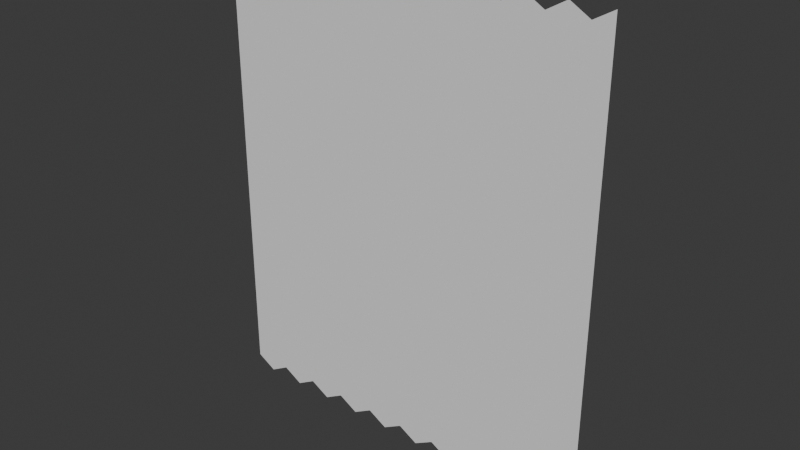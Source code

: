 # Source: Lattice.blend  (saved by Blender 4.3.34; exported with 4.5.12 LTS)
import bpy
from mathutils import Matrix  # noqa: F401  (used for matrix-valued properties, if any)

bpy.ops.wm.read_factory_settings(use_empty=True)
scene = bpy.context.scene
scene.name = 'Scene'

# ---- world
world_world = bpy.data.worlds.new('World'); scene.world = world_world
world_world.use_nodes = True; world_world.node_tree.nodes.clear()
_N = world_world.node_tree.nodes; _L = world_world.node_tree.links
n0 = _N.new('ShaderNodeOutputWorld'); n0.name = 'World Output'; n0.location = (300, 300)
n1 = _N.new('ShaderNodeBackground'); n1.name = 'Background'; n1.location = (10, 300)
n1.inputs[0].default_value = (0.05088, 0.05088, 0.05088, 1.0)
_L.new(n1.outputs[0], n0.inputs[0])
n0.is_active_output = True
world_world.color = (0.05088, 0.05088, 0.05088)
world_world.sun_shadow_jitter_overblur = 0.0

# ---- meshes
me_circle_001 = bpy.data.meshes.new('Circle.001')
me_circle_001.from_pydata([(-8.66, 4.292e-05, 10.24), (-8.66, 4.292e-05, 9.238), (-6.928, 4.292e-05, 10.24), (-7.794, 4.292e-05, 9.738), (-7.794, 4.292e-05, 8.738), (-6.928, 4.292e-05, 9.238), (-5.196, 4.292e-05, 10.24), (-6.062, 4.292e-05, 9.738), (-6.062, 4.292e-05, 8.738), (-5.196, 4.292e-05, 9.238), (-3.464, 4.292e-05, 10.24), (-4.33, 4.292e-05, 9.738), (-4.33, 4.292e-05, 8.738), (-3.464, 4.292e-05, 9.238), (-1.732, 4.292e-05, 10.24), (-2.598, 4.292e-05, 9.738), (-2.598, 4.292e-05, 8.738), (-1.732, 4.292e-05, 9.238), (1.907e-06, 4.292e-05, 10.24), (-0.866, 4.292e-05, 9.738), (-0.866, 4.292e-05, 8.738), (1.907e-06, 4.292e-05, 9.238), (1.732, 4.292e-05, 10.24), (0.866, 4.292e-05, 9.738), (0.866, 4.292e-05, 8.738), (1.732, 4.292e-05, 9.238), (3.464, 4.292e-05, 10.24), (2.598, 4.292e-05, 9.738), (2.598, 4.292e-05, 8.738), (3.464, 4.292e-05, 9.238), (5.196, 4.292e-05, 10.24), (4.33, 4.292e-05, 9.738), (4.33, 4.292e-05, 8.738), (5.196, 4.292e-05, 9.238), (6.928, 4.292e-05, 10.24), (6.062, 4.292e-05, 9.738), (6.062, 4.292e-05, 8.738), (6.928, 4.292e-05, 9.238), (8.66, 4.292e-05, 10.24), (7.794, 4.292e-05, 9.738), (7.794, 4.292e-05, 8.738), (8.66, 4.292e-05, 9.238), (-8.66, 4.292e-05, 8.238), (-7.794, 4.292e-05, 7.738), (-6.928, 4.292e-05, 8.238), (-6.062, 4.292e-05, 7.738), (-5.196, 4.292e-05, 8.238), (-4.33, 4.292e-05, 7.738), (-3.464, 4.292e-05, 8.238), (-2.598, 4.292e-05, 7.738), (-1.732, 4.292e-05, 8.238), (-0.866, 4.292e-05, 7.738), (1.907e-06, 4.292e-05, 8.238), (0.866, 4.292e-05, 7.738), (1.732, 4.292e-05, 8.238), (2.598, 4.292e-05, 7.738), (3.464, 4.292e-05, 8.238), (4.33, 4.292e-05, 7.738), (5.196, 4.292e-05, 8.238), (6.062, 4.292e-05, 7.738), (6.928, 4.292e-05, 8.238), (7.794, 4.292e-05, 7.738), (8.66, 4.292e-05, 8.238), (-8.66, 4.292e-05, 7.238), (-7.794, 4.292e-05, 6.738), (-6.928, 4.292e-05, 7.238), (-6.062, 4.292e-05, 6.738), (-5.196, 4.292e-05, 7.238), (-4.33, 4.292e-05, 6.738), (-3.464, 4.292e-05, 7.238), (-2.598, 4.292e-05, 6.738), (-1.732, 4.292e-05, 7.238), (-0.866, 4.292e-05, 6.738), (1.907e-06, 4.292e-05, 7.238), (0.866, 4.292e-05, 6.738), (1.732, 4.292e-05, 7.238), (2.598, 4.292e-05, 6.738), (3.464, 4.292e-05, 7.238), (4.33, 4.292e-05, 6.738), (5.196, 4.292e-05, 7.238), (6.062, 4.292e-05, 6.738), (6.928, 4.292e-05, 7.238), (7.794, 4.292e-05, 6.738), (8.66, 4.292e-05, 7.238), (-8.66, 4.292e-05, 6.238), (-7.794, 4.292e-05, 5.738), (-6.928, 4.292e-05, 6.238), (-6.062, 4.292e-05, 5.738), (-5.196, 4.292e-05, 6.238), (-4.33, 4.292e-05, 5.738), (-3.464, 4.292e-05, 6.238), (-2.598, 4.292e-05, 5.738), (-1.732, 4.292e-05, 6.238), (-0.866, 4.292e-05, 5.738), (1.907e-06, 4.292e-05, 6.238), (0.866, 4.292e-05, 5.738), (1.732, 4.292e-05, 6.238), (2.598, 4.292e-05, 5.738), (3.464, 4.292e-05, 6.238), (4.33, 4.292e-05, 5.738), (5.196, 4.292e-05, 6.238), (6.062, 4.292e-05, 5.738), (6.928, 4.292e-05, 6.238), (7.794, 4.292e-05, 5.738), (8.66, 4.292e-05, 6.238), (-8.66, 4.292e-05, 5.238), (-7.794, 4.292e-05, 4.738), (-6.928, 4.292e-05, 5.238), (-6.062, 4.292e-05, 4.738), (-5.196, 4.292e-05, 5.238), (-4.33, 4.292e-05, 4.738), (-3.464, 4.292e-05, 5.238), (-2.598, 4.292e-05, 4.738), (-1.732, 4.292e-05, 5.238), (-0.866, 4.292e-05, 4.738), (1.907e-06, 4.292e-05, 5.238), (0.866, 4.292e-05, 4.738), (1.732, 4.292e-05, 5.238), (2.598, 4.292e-05, 4.738), (3.464, 4.292e-05, 5.238), (4.33, 4.292e-05, 4.738), (5.196, 4.292e-05, 5.238), (6.062, 4.292e-05, 4.738), (6.928, 4.292e-05, 5.238), (7.794, 4.292e-05, 4.738), (8.66, 4.292e-05, 5.238), (-8.66, 4.292e-05, 4.238), (-7.794, 4.292e-05, 3.738), (-6.928, 4.292e-05, 4.238), (-6.062, 4.292e-05, 3.738), (-5.196, 4.292e-05, 4.238), (-4.33, 4.292e-05, 3.738), (-3.464, 4.292e-05, 4.238), (-2.598, 4.292e-05, 3.738), (-1.732, 4.292e-05, 4.238), (-0.866, 4.292e-05, 3.738), (1.907e-06, 4.292e-05, 4.238), (0.866, 4.292e-05, 3.738), (1.732, 4.292e-05, 4.238), (2.598, 4.292e-05, 3.738), (3.464, 4.292e-05, 4.238), (4.33, 4.292e-05, 3.738), (5.196, 4.292e-05, 4.238), (6.062, 4.292e-05, 3.738), (6.928, 4.292e-05, 4.238), (7.794, 4.292e-05, 3.738), (8.66, 4.292e-05, 4.238), (-8.66, 4.292e-05, 3.238), (-7.794, 4.292e-05, 2.738), (-6.928, 4.292e-05, 3.238), (-6.062, 4.292e-05, 2.738), (-5.196, 4.292e-05, 3.238), (-4.33, 4.292e-05, 2.738), (-3.464, 4.292e-05, 3.238), (-2.598, 4.292e-05, 2.738), (-1.732, 4.292e-05, 3.238), (-0.866, 4.292e-05, 2.738), (1.907e-06, 4.292e-05, 3.238), (0.866, 4.292e-05, 2.738), (1.732, 4.292e-05, 3.238), (2.598, 4.292e-05, 2.738), (3.464, 4.292e-05, 3.238), (4.33, 4.292e-05, 2.738), (5.196, 4.292e-05, 3.238), (6.062, 4.292e-05, 2.738), (6.928, 4.292e-05, 3.238), (7.794, 4.292e-05, 2.738), (8.66, 4.292e-05, 3.238), (-8.66, 4.292e-05, 2.238), (-7.794, 4.292e-05, 1.738), (-6.928, 4.292e-05, 2.238), (-6.062, 4.292e-05, 1.738), (-5.196, 4.292e-05, 2.238), (-4.33, 4.292e-05, 1.738), (-3.464, 4.292e-05, 2.238), (-2.598, 4.292e-05, 1.738), (-1.732, 4.292e-05, 2.238), (-0.866, 4.292e-05, 1.738), (1.907e-06, 4.292e-05, 2.238), (0.866, 4.292e-05, 1.738), (1.732, 4.292e-05, 2.238), (2.598, 4.292e-05, 1.738), (3.464, 4.292e-05, 2.238), (4.33, 4.292e-05, 1.738), (5.196, 4.292e-05, 2.238), (6.062, 4.292e-05, 1.738), (6.928, 4.292e-05, 2.238), (7.794, 4.292e-05, 1.738), (8.66, 4.292e-05, 2.238), (-8.66, 4.292e-05, 1.238), (-7.794, 4.292e-05, 0.7381), (-6.928, 4.292e-05, 1.238), (-6.062, 4.292e-05, 0.7381), (-5.196, 4.292e-05, 1.238), (-4.33, 4.292e-05, 0.7381), (-3.464, 4.292e-05, 1.238), (-2.598, 4.292e-05, 0.7381), (-1.732, 4.292e-05, 1.238), (-0.866, 4.292e-05, 0.7381), (1.907e-06, 4.292e-05, 1.238), (0.866, 4.292e-05, 0.7381), (1.732, 4.292e-05, 1.238), (2.598, 4.292e-05, 0.7381), (3.464, 4.292e-05, 1.238), (4.33, 4.292e-05, 0.7381), (5.196, 4.292e-05, 1.238), (6.062, 4.292e-05, 0.7381), (6.928, 4.292e-05, 1.238), (7.794, 4.292e-05, 0.7381), (8.66, 4.292e-05, 1.238), (-8.66, 4.292e-05, 0.2381), (-7.794, 4.292e-05, -0.2619), (-6.928, 4.292e-05, 0.2381), (-6.062, 4.292e-05, -0.2619), (-5.196, 4.292e-05, 0.2381), (-4.33, 4.292e-05, -0.2619), (-3.464, 4.292e-05, 0.2381), (-2.598, 4.292e-05, -0.2619), (-1.732, 4.292e-05, 0.2381), (-0.866, 4.292e-05, -0.2619), (1.907e-06, 4.292e-05, 0.2381), (0.866, 4.292e-05, -0.2619), (1.732, 4.292e-05, 0.2381), (2.598, 4.292e-05, -0.2619), (3.464, 4.292e-05, 0.2381), (4.33, 4.292e-05, -0.2619), (5.196, 4.292e-05, 0.2381), (6.062, 4.292e-05, -0.2619), (6.928, 4.292e-05, 0.2381), (7.794, 4.292e-05, -0.2619), (8.66, 4.292e-05, 0.2381), (-8.66, 4.292e-05, -0.7619), (-7.794, 4.292e-05, -1.262), (-6.928, 4.292e-05, -0.7619), (-6.062, 4.292e-05, -1.262), (-5.196, 4.292e-05, -0.7619), (-4.33, 4.292e-05, -1.262), (-3.464, 4.292e-05, -0.7619), (-2.598, 4.292e-05, -1.262), (-1.732, 4.292e-05, -0.7619), (-0.866, 4.292e-05, -1.262), (1.907e-06, 4.292e-05, -0.7619), (0.866, 4.292e-05, -1.262), (1.732, 4.292e-05, -0.7619), (2.598, 4.292e-05, -1.262), (3.464, 4.292e-05, -0.7619), (4.33, 4.292e-05, -1.262), (5.196, 4.292e-05, -0.7619), (6.062, 4.292e-05, -1.262), (6.928, 4.292e-05, -0.7619), (7.794, 4.292e-05, -1.262), (8.66, 4.292e-05, -0.7619), (-8.66, 4.292e-05, -1.762), (-7.794, 4.292e-05, -2.262), (-6.928, 4.292e-05, -1.762), (-6.062, 4.292e-05, -2.262), (-5.196, 4.292e-05, -1.762), (-4.33, 4.292e-05, -2.262), (-3.464, 4.292e-05, -1.762), (-2.598, 4.292e-05, -2.262), (-1.732, 4.292e-05, -1.762), (-0.866, 4.292e-05, -2.262), (1.907e-06, 4.292e-05, -1.762), (0.866, 4.292e-05, -2.262), (1.732, 4.292e-05, -1.762), (2.598, 4.292e-05, -2.262), (3.464, 4.292e-05, -1.762), (4.33, 4.292e-05, -2.262), (5.196, 4.292e-05, -1.762), (6.062, 4.292e-05, -2.262), (6.928, 4.292e-05, -1.762), (7.794, 4.292e-05, -2.262), (8.66, 4.292e-05, -1.762), (-8.66, 4.292e-05, -2.762), (-7.794, 4.292e-05, -3.262), (-6.928, 4.292e-05, -2.762), (-6.062, 4.292e-05, -3.262), (-5.196, 4.292e-05, -2.762), (-4.33, 4.292e-05, -3.262), (-3.464, 4.292e-05, -2.762), (-2.598, 4.292e-05, -3.262), (-1.732, 4.292e-05, -2.762), (-0.866, 4.292e-05, -3.262), (1.907e-06, 4.292e-05, -2.762), (0.866, 4.292e-05, -3.262), (1.732, 4.292e-05, -2.762), (2.598, 4.292e-05, -3.262), (3.464, 4.292e-05, -2.762), (4.33, 4.292e-05, -3.262), (5.196, 4.292e-05, -2.762), (6.062, 4.292e-05, -3.262), (6.928, 4.292e-05, -2.762), (7.794, 4.292e-05, -3.262), (8.66, 4.292e-05, -2.762), (-8.66, 4.292e-05, -3.762), (-7.794, 4.292e-05, -4.262), (-6.928, 4.292e-05, -3.762), (-6.062, 4.292e-05, -4.262), (-5.196, 4.292e-05, -3.762), (-4.33, 4.292e-05, -4.262), (-3.464, 4.292e-05, -3.762), (-2.598, 4.292e-05, -4.262), (-1.732, 4.292e-05, -3.762), (-0.866, 4.292e-05, -4.262), (1.907e-06, 4.292e-05, -3.762), (0.866, 4.292e-05, -4.262), (1.732, 4.292e-05, -3.762), (2.598, 4.292e-05, -4.262), (3.464, 4.292e-05, -3.762), (4.33, 4.292e-05, -4.262), (5.196, 4.292e-05, -3.762), (6.062, 4.292e-05, -4.262), (6.928, 4.292e-05, -3.762), (7.794, 4.292e-05, -4.262), (8.66, 4.292e-05, -3.762), (-8.66, 4.292e-05, -4.762), (-7.794, 4.292e-05, -5.262), (-6.928, 4.292e-05, -4.762), (-6.062, 4.292e-05, -5.262), (-5.196, 4.292e-05, -4.762), (-4.33, 4.292e-05, -5.262), (-3.464, 4.292e-05, -4.762), (-2.598, 4.292e-05, -5.262), (-1.732, 4.292e-05, -4.762), (-0.866, 4.292e-05, -5.262), (1.907e-06, 4.292e-05, -4.762), (0.866, 4.292e-05, -5.262), (1.732, 4.292e-05, -4.762), (2.598, 4.292e-05, -5.262), (3.464, 4.292e-05, -4.762), (4.33, 4.292e-05, -5.262), (5.196, 4.292e-05, -4.762), (6.062, 4.292e-05, -5.262), (6.928, 4.292e-05, -4.762), (7.794, 4.292e-05, -5.262), (8.66, 4.292e-05, -4.762), (-8.66, 4.292e-05, -5.762), (-7.794, 4.292e-05, -6.262), (-6.928, 4.292e-05, -5.762), (-6.062, 4.292e-05, -6.262), (-5.196, 4.292e-05, -5.762), (-4.33, 4.292e-05, -6.262), (-3.464, 4.292e-05, -5.762), (-2.598, 4.292e-05, -6.262), (-1.732, 4.292e-05, -5.762), (-0.866, 4.292e-05, -6.262), (1.907e-06, 4.292e-05, -5.762), (0.866, 4.292e-05, -6.262), (1.732, 4.292e-05, -5.762), (2.598, 4.292e-05, -6.262), (3.464, 4.292e-05, -5.762), (4.33, 4.292e-05, -6.262), (5.196, 4.292e-05, -5.762), (6.062, 4.292e-05, -6.262), (6.928, 4.292e-05, -5.762), (7.794, 4.292e-05, -6.262), (8.66, 4.292e-05, -5.762), (-8.66, 4.292e-05, -6.762), (-7.794, 4.292e-05, -7.262), (-6.928, 4.292e-05, -6.762), (-6.062, 4.292e-05, -7.262), (-5.196, 4.292e-05, -6.762), (-4.33, 4.292e-05, -7.262), (-3.464, 4.292e-05, -6.762), (-2.598, 4.292e-05, -7.262), (-1.732, 4.292e-05, -6.762), (-0.866, 4.292e-05, -7.262), (1.907e-06, 4.292e-05, -6.762), (0.866, 4.292e-05, -7.262), (1.732, 4.292e-05, -6.762), (2.598, 4.292e-05, -7.262), (3.464, 4.292e-05, -6.762), (4.33, 4.292e-05, -7.262), (5.196, 4.292e-05, -6.762), (6.062, 4.292e-05, -7.262), (6.928, 4.292e-05, -6.762), (7.794, 4.292e-05, -7.262), (8.66, 4.292e-05, -6.762), (-8.66, 4.292e-05, -7.762), (-7.794, 4.292e-05, -8.262), (-6.928, 4.292e-05, -7.762), (-6.062, 4.292e-05, -8.262), (-5.196, 4.292e-05, -7.762), (-4.33, 4.292e-05, -8.262), (-3.464, 4.292e-05, -7.762), (-2.598, 4.292e-05, -8.262), (-1.732, 4.292e-05, -7.762), (-0.866, 4.292e-05, -8.262), (1.907e-06, 4.292e-05, -7.762), (0.866, 4.292e-05, -8.262), (1.732, 4.292e-05, -7.762), (2.598, 4.292e-05, -8.262), (3.464, 4.292e-05, -7.762), (4.33, 4.292e-05, -8.262), (5.196, 4.292e-05, -7.762), (6.062, 4.292e-05, -8.262), (6.928, 4.292e-05, -7.762), (7.794, 4.292e-05, -8.262), (8.66, 4.292e-05, -7.762), (-8.66, 4.292e-05, -8.762), (-7.794, 4.292e-05, -9.262), (-6.928, 4.292e-05, -8.762), (-6.062, 4.292e-05, -9.262), (-5.196, 4.292e-05, -8.762), (-4.33, 4.292e-05, -9.262), (-3.464, 4.292e-05, -8.762), (-2.598, 4.292e-05, -9.262), (-1.732, 4.292e-05, -8.762), (-0.866, 4.292e-05, -9.262), (1.907e-06, 4.292e-05, -8.762), (0.866, 4.292e-05, -9.262), (1.732, 4.292e-05, -8.762), (2.598, 4.292e-05, -9.262), (3.464, 4.292e-05, -8.762), (4.33, 4.292e-05, -9.262), (5.196, 4.292e-05, -8.762), (6.062, 4.292e-05, -9.262), (6.928, 4.292e-05, -8.762), (7.794, 4.292e-05, -9.262), (8.66, 4.292e-05, -8.762), (-8.66, 4.292e-05, -9.762), (-7.794, 4.292e-05, -10.26), (-6.928, 4.292e-05, -9.762), (-6.062, 4.292e-05, -10.26), (-5.196, 4.292e-05, -9.762), (-4.33, 4.292e-05, -10.26), (-3.464, 4.292e-05, -9.762), (-2.598, 4.292e-05, -10.26), (-1.732, 4.292e-05, -9.762), (-0.866, 4.292e-05, -10.26), (1.907e-06, 4.292e-05, -9.762), (0.866, 4.292e-05, -10.26), (1.732, 4.292e-05, -9.762), (2.598, 4.292e-05, -10.26), (3.464, 4.292e-05, -9.762), (4.33, 4.292e-05, -10.26), (5.196, 4.292e-05, -9.762), (6.062, 4.292e-05, -10.26), (6.928, 4.292e-05, -9.762), (7.794, 4.292e-05, -10.26), (8.66, 4.292e-05, -9.762)], [], [(3, 4, 1), (0, 3, 1), (3, 5, 4), (2, 5, 3), (7, 8, 5), (2, 7, 5), (7, 9, 8), (6, 9, 7), (11, 12, 9), (6, 11, 9), (11, 13, 12), (10, 13, 11), (15, 16, 13), (10, 15, 13), (15, 17, 16), (14, 17, 15), (19, 20, 17), (14, 19, 17), (19, 21, 20), (18, 21, 19), (23, 24, 21), (18, 23, 21), (23, 25, 24), (22, 25, 23), (27, 28, 25), (22, 27, 25), (27, 29, 28), (26, 29, 27), (31, 32, 29), (26, 31, 29), (31, 33, 32), (30, 33, 31), (35, 36, 33), (30, 35, 33), (35, 37, 36), (34, 37, 35), (39, 40, 37), (34, 39, 37), (39, 41, 40), (38, 41, 39), (4, 43, 42), (1, 4, 42), (4, 44, 43), (5, 44, 4), (8, 45, 44), (5, 8, 44), (8, 46, 45), (9, 46, 8), (12, 47, 46), (9, 12, 46), (12, 48, 47), (13, 48, 12), (16, 49, 48), (13, 16, 48), (16, 50, 49), (17, 50, 16), (20, 51, 50), (17, 20, 50), (20, 52, 51), (21, 52, 20), (24, 53, 52), (21, 24, 52), (24, 54, 53), (25, 54, 24), (28, 55, 54), (25, 28, 54), (28, 56, 55), (29, 56, 28), (32, 57, 56), (29, 32, 56), (32, 58, 57), (33, 58, 32), (36, 59, 58), (33, 36, 58), (36, 60, 59), (37, 60, 36), (40, 61, 60), (37, 40, 60), (40, 62, 61), (41, 62, 40), (43, 64, 63), (42, 43, 63), (43, 65, 64), (44, 65, 43), (45, 66, 65), (44, 45, 65), (45, 67, 66), (46, 67, 45), (47, 68, 67), (46, 47, 67), (47, 69, 68), (48, 69, 47), (49, 70, 69), (48, 49, 69), (49, 71, 70), (50, 71, 49), (51, 72, 71), (50, 51, 71), (51, 73, 72), (52, 73, 51), (53, 74, 73), (52, 53, 73), (53, 75, 74), (54, 75, 53), (55, 76, 75), (54, 55, 75), (55, 77, 76), (56, 77, 55), (57, 78, 77), (56, 57, 77), (57, 79, 78), (58, 79, 57), (59, 80, 79), (58, 59, 79), (59, 81, 80), (60, 81, 59), (61, 82, 81), (60, 61, 81), (61, 83, 82), (62, 83, 61), (64, 85, 84), (63, 64, 84), (64, 86, 85), (65, 86, 64), (66, 87, 86), (65, 66, 86), (66, 88, 87), (67, 88, 66), (68, 89, 88), (67, 68, 88), (68, 90, 89), (69, 90, 68), (70, 91, 90), (69, 70, 90), (70, 92, 91), (71, 92, 70), (72, 93, 92), (71, 72, 92), (72, 94, 93), (73, 94, 72), (74, 95, 94), (73, 74, 94), (74, 96, 95), (75, 96, 74), (76, 97, 96), (75, 76, 96), (76, 98, 97), (77, 98, 76), (78, 99, 98), (77, 78, 98), (78, 100, 99), (79, 100, 78), (80, 101, 100), (79, 80, 100), (80, 102, 101), (81, 102, 80), (82, 103, 102), (81, 82, 102), (82, 104, 103), (83, 104, 82), (85, 106, 105), (84, 85, 105), (85, 107, 106), (86, 107, 85), (87, 108, 107), (86, 87, 107), (87, 109, 108), (88, 109, 87), (89, 110, 109), (88, 89, 109), (89, 111, 110), (90, 111, 89), (91, 112, 111), (90, 91, 111), (91, 113, 112), (92, 113, 91), (93, 114, 113), (92, 93, 113), (93, 115, 114), (94, 115, 93), (95, 116, 115), (94, 95, 115), (95, 117, 116), (96, 117, 95), (97, 118, 117), (96, 97, 117), (97, 119, 118), (98, 119, 97), (99, 120, 119), (98, 99, 119), (99, 121, 120), (100, 121, 99), (101, 122, 121), (100, 101, 121), (101, 123, 122), (102, 123, 101), (103, 124, 123), (102, 103, 123), (103, 125, 124), (104, 125, 103), (106, 127, 126), (105, 106, 126), (106, 128, 127), (107, 128, 106), (108, 129, 128), (107, 108, 128), (108, 130, 129), (109, 130, 108), (110, 131, 130), (109, 110, 130), (110, 132, 131), (111, 132, 110), (112, 133, 132), (111, 112, 132), (112, 134, 133), (113, 134, 112), (114, 135, 134), (113, 114, 134), (114, 136, 135), (115, 136, 114), (116, 137, 136), (115, 116, 136), (116, 138, 137), (117, 138, 116), (118, 139, 138), (117, 118, 138), (118, 140, 139), (119, 140, 118), (120, 141, 140), (119, 120, 140), (120, 142, 141), (121, 142, 120), (122, 143, 142), (121, 122, 142), (122, 144, 143), (123, 144, 122), (124, 145, 144), (123, 124, 144), (124, 146, 145), (125, 146, 124), (127, 148, 147), (126, 127, 147), (127, 149, 148), (128, 149, 127), (129, 150, 149), (128, 129, 149), (129, 151, 150), (130, 151, 129), (131, 152, 151), (130, 131, 151), (131, 153, 152), (132, 153, 131), (133, 154, 153), (132, 133, 153), (133, 155, 154), (134, 155, 133), (135, 156, 155), (134, 135, 155), (135, 157, 156), (136, 157, 135), (137, 158, 157), (136, 137, 157), (137, 159, 158), (138, 159, 137), (139, 160, 159), (138, 139, 159), (139, 161, 160), (140, 161, 139), (141, 162, 161), (140, 141, 161), (141, 163, 162), (142, 163, 141), (143, 164, 163), (142, 143, 163), (143, 165, 164), (144, 165, 143), (145, 166, 165), (144, 145, 165), (145, 167, 166), (146, 167, 145), (148, 169, 168), (147, 148, 168), (148, 170, 169), (149, 170, 148), (150, 171, 170), (149, 150, 170), (150, 172, 171), (151, 172, 150), (152, 173, 172), (151, 152, 172), (152, 174, 173), (153, 174, 152), (154, 175, 174), (153, 154, 174), (154, 176, 175), (155, 176, 154), (156, 177, 176), (155, 156, 176), (156, 178, 177), (157, 178, 156), (158, 179, 178), (157, 158, 178), (158, 180, 179), (159, 180, 158), (160, 181, 180), (159, 160, 180), (160, 182, 181), (161, 182, 160), (162, 183, 182), (161, 162, 182), (162, 184, 183), (163, 184, 162), (164, 185, 184), (163, 164, 184), (164, 186, 185), (165, 186, 164), (166, 187, 186), (165, 166, 186), (166, 188, 187), (167, 188, 166), (169, 190, 189), (168, 169, 189), (169, 191, 190), (170, 191, 169), (171, 192, 191), (170, 171, 191), (171, 193, 192), (172, 193, 171), (173, 194, 193), (172, 173, 193), (173, 195, 194), (174, 195, 173), (175, 196, 195), (174, 175, 195), (175, 197, 196), (176, 197, 175), (177, 198, 197), (176, 177, 197), (177, 199, 198), (178, 199, 177), (179, 200, 199), (178, 179, 199), (179, 201, 200), (180, 201, 179), (181, 202, 201), (180, 181, 201), (181, 203, 202), (182, 203, 181), (183, 204, 203), (182, 183, 203), (183, 205, 204), (184, 205, 183), (185, 206, 205), (184, 185, 205), (185, 207, 206), (186, 207, 185), (187, 208, 207), (186, 187, 207), (187, 209, 208), (188, 209, 187), (190, 211, 210), (189, 190, 210), (190, 212, 211), (191, 212, 190), (192, 213, 212), (191, 192, 212), (192, 214, 213), (193, 214, 192), (194, 215, 214), (193, 194, 214), (194, 216, 215), (195, 216, 194), (196, 217, 216), (195, 196, 216), (196, 218, 217), (197, 218, 196), (198, 219, 218), (197, 198, 218), (198, 220, 219), (199, 220, 198), (200, 221, 220), (199, 200, 220), (200, 222, 221), (201, 222, 200), (202, 223, 222), (201, 202, 222), (202, 224, 223), (203, 224, 202), (204, 225, 224), (203, 204, 224), (204, 226, 225), (205, 226, 204), (206, 227, 226), (205, 206, 226), (206, 228, 227), (207, 228, 206), (208, 229, 228), (207, 208, 228), (208, 230, 229), (209, 230, 208), (211, 232, 231), (210, 211, 231), (211, 233, 232), (212, 233, 211), (213, 234, 233), (212, 213, 233), (213, 235, 234), (214, 235, 213), (215, 236, 235), (214, 215, 235), (215, 237, 236), (216, 237, 215), (217, 238, 237), (216, 217, 237), (217, 239, 238), (218, 239, 217), (219, 240, 239), (218, 219, 239), (219, 241, 240), (220, 241, 219), (221, 242, 241), (220, 221, 241), (221, 243, 242), (222, 243, 221), (223, 244, 243), (222, 223, 243), (223, 245, 244), (224, 245, 223), (225, 246, 245), (224, 225, 245), (225, 247, 246), (226, 247, 225), (227, 248, 247), (226, 227, 247), (227, 249, 248), (228, 249, 227), (229, 250, 249), (228, 229, 249), (229, 251, 250), (230, 251, 229), (232, 253, 252), (231, 232, 252), (232, 254, 253), (233, 254, 232), (234, 255, 254), (233, 234, 254), (234, 256, 255), (235, 256, 234), (236, 257, 256), (235, 236, 256), (236, 258, 257), (237, 258, 236), (238, 259, 258), (237, 238, 258), (238, 260, 259), (239, 260, 238), (240, 261, 260), (239, 240, 260), (240, 262, 261), (241, 262, 240), (242, 263, 262), (241, 242, 262), (242, 264, 263), (243, 264, 242), (244, 265, 264), (243, 244, 264), (244, 266, 265), (245, 266, 244), (246, 267, 266), (245, 246, 266), (246, 268, 267), (247, 268, 246), (248, 269, 268), (247, 248, 268), (248, 270, 269), (249, 270, 248), (250, 271, 270), (249, 250, 270), (250, 272, 271), (251, 272, 250), (253, 274, 273), (252, 253, 273), (253, 275, 274), (254, 275, 253), (255, 276, 275), (254, 255, 275), (255, 277, 276), (256, 277, 255), (257, 278, 277), (256, 257, 277), (257, 279, 278), (258, 279, 257), (259, 280, 279), (258, 259, 279), (259, 281, 280), (260, 281, 259), (261, 282, 281), (260, 261, 281), (261, 283, 282), (262, 283, 261), (263, 284, 283), (262, 263, 283), (263, 285, 284), (264, 285, 263), (265, 286, 285), (264, 265, 285), (265, 287, 286), (266, 287, 265), (267, 288, 287), (266, 267, 287), (267, 289, 288), (268, 289, 267), (269, 290, 289), (268, 269, 289), (269, 291, 290), (270, 291, 269), (271, 292, 291), (270, 271, 291), (271, 293, 292), (272, 293, 271), (274, 295, 294), (273, 274, 294), (274, 296, 295), (275, 296, 274), (276, 297, 296), (275, 276, 296), (276, 298, 297), (277, 298, 276), (278, 299, 298), (277, 278, 298), (278, 300, 299), (279, 300, 278), (280, 301, 300), (279, 280, 300), (280, 302, 301), (281, 302, 280), (282, 303, 302), (281, 282, 302), (282, 304, 303), (283, 304, 282), (284, 305, 304), (283, 284, 304), (284, 306, 305), (285, 306, 284), (286, 307, 306), (285, 286, 306), (286, 308, 307), (287, 308, 286), (288, 309, 308), (287, 288, 308), (288, 310, 309), (289, 310, 288), (290, 311, 310), (289, 290, 310), (290, 312, 311), (291, 312, 290), (292, 313, 312), (291, 292, 312), (292, 314, 313), (293, 314, 292), (295, 316, 315), (294, 295, 315), (295, 317, 316), (296, 317, 295), (297, 318, 317), (296, 297, 317), (297, 319, 318), (298, 319, 297), (299, 320, 319), (298, 299, 319), (299, 321, 320), (300, 321, 299), (301, 322, 321), (300, 301, 321), (301, 323, 322), (302, 323, 301), (303, 324, 323), (302, 303, 323), (303, 325, 324), (304, 325, 303), (305, 326, 325), (304, 305, 325), (305, 327, 326), (306, 327, 305), (307, 328, 327), (306, 307, 327), (307, 329, 328), (308, 329, 307), (309, 330, 329), (308, 309, 329), (309, 331, 330), (310, 331, 309), (311, 332, 331), (310, 311, 331), (311, 333, 332), (312, 333, 311), (313, 334, 333), (312, 313, 333), (313, 335, 334), (314, 335, 313), (316, 337, 336), (315, 316, 336), (316, 338, 337), (317, 338, 316), (318, 339, 338), (317, 318, 338), (318, 340, 339), (319, 340, 318), (320, 341, 340), (319, 320, 340), (320, 342, 341), (321, 342, 320), (322, 343, 342), (321, 322, 342), (322, 344, 343), (323, 344, 322), (324, 345, 344), (323, 324, 344), (324, 346, 345), (325, 346, 324), (326, 347, 346), (325, 326, 346), (326, 348, 347), (327, 348, 326), (328, 349, 348), (327, 328, 348), (328, 350, 349), (329, 350, 328), (330, 351, 350), (329, 330, 350), (330, 352, 351), (331, 352, 330), (332, 353, 352), (331, 332, 352), (332, 354, 353), (333, 354, 332), (334, 355, 354), (333, 334, 354), (334, 356, 355), (335, 356, 334), (337, 358, 357), (336, 337, 357), (337, 359, 358), (338, 359, 337), (339, 360, 359), (338, 339, 359), (339, 361, 360), (340, 361, 339), (341, 362, 361), (340, 341, 361), (341, 363, 362), (342, 363, 341), (343, 364, 363), (342, 343, 363), (343, 365, 364), (344, 365, 343), (345, 366, 365), (344, 345, 365), (345, 367, 366), (346, 367, 345), (347, 368, 367), (346, 347, 367), (347, 369, 368), (348, 369, 347), (349, 370, 369), (348, 349, 369), (349, 371, 370), (350, 371, 349), (351, 372, 371), (350, 351, 371), (351, 373, 372), (352, 373, 351), (353, 374, 373), (352, 353, 373), (353, 375, 374), (354, 375, 353), (355, 376, 375), (354, 355, 375), (355, 377, 376), (356, 377, 355), (358, 379, 378), (357, 358, 378), (358, 380, 379), (359, 380, 358), (360, 381, 380), (359, 360, 380), (360, 382, 381), (361, 382, 360), (362, 383, 382), (361, 362, 382), (362, 384, 383), (363, 384, 362), (364, 385, 384), (363, 364, 384), (364, 386, 385), (365, 386, 364), (366, 387, 386), (365, 366, 386), (366, 388, 387), (367, 388, 366), (368, 389, 388), (367, 368, 388), (368, 390, 389), (369, 390, 368), (370, 391, 390), (369, 370, 390), (370, 392, 391), (371, 392, 370), (372, 393, 392), (371, 372, 392), (372, 394, 393), (373, 394, 372), (374, 395, 394), (373, 374, 394), (374, 396, 395), (375, 396, 374), (376, 397, 396), (375, 376, 396), (376, 398, 397), (377, 398, 376), (379, 400, 399), (378, 379, 399), (379, 401, 400), (380, 401, 379), (381, 402, 401), (380, 381, 401), (381, 403, 402), (382, 403, 381), (383, 404, 403), (382, 383, 403), (383, 405, 404), (384, 405, 383), (385, 406, 405), (384, 385, 405), (385, 407, 406), (386, 407, 385), (387, 408, 407), (386, 387, 407), (387, 409, 408), (388, 409, 387), (389, 410, 409), (388, 389, 409), (389, 411, 410), (390, 411, 389), (391, 412, 411), (390, 391, 411), (391, 413, 412), (392, 413, 391), (393, 414, 413), (392, 393, 413), (393, 415, 414), (394, 415, 393), (395, 416, 415), (394, 395, 415), (395, 417, 416), (396, 417, 395), (397, 418, 417), (396, 397, 417), (397, 419, 418), (398, 419, 397), (400, 421, 420), (399, 400, 420), (400, 422, 421), (401, 422, 400), (402, 423, 422), (401, 402, 422), (402, 424, 423), (403, 424, 402), (404, 425, 424), (403, 404, 424), (404, 426, 425), (405, 426, 404), (406, 427, 426), (405, 406, 426), (406, 428, 427), (407, 428, 406), (408, 429, 428), (407, 408, 428), (408, 430, 429), (409, 430, 408), (410, 431, 430), (409, 410, 430), (410, 432, 431), (411, 432, 410), (412, 433, 432), (411, 412, 432), (412, 434, 433), (413, 434, 412), (414, 435, 434), (413, 414, 434), (414, 436, 435), (415, 436, 414), (416, 437, 436), (415, 416, 436), (416, 438, 437), (417, 438, 416), (418, 439, 438), (417, 418, 438), (418, 440, 439), (419, 440, 418)])
_uv = me_circle_001.uv_layers.new(name='UVMap')
_uv.uv.foreach_set('vector', [0.95, 0.9756, 0.95, 0.9268, 1.0, 0.9512, 1.0, 1.0, 0.95, 0.9756, 1.0, 0.9512, 0.95, 0.9756, 0.9, 0.9512, 0.95, 0.9268, 0.9, 1.0, 0.9, 0.9512, 0.95, 0.9756, 0.85, 0.9756, 0.85, 0.9268, 0.9, 0.9512, 0.9, 1.0, 0.85, 0.9756, 0.9, 0.9512, 0.85, 0.9756, 0.8, 0.9512, 0.85, 0.9268, 0.8, 1.0, 0.8, 0.9512, 0.85, 0.9756, 0.75, 0.9756, 0.75, 0.9268, 0.8, 0.9512, 0.8, 1.0, 0.75, 0.9756, 0.8, 0.9512, 0.75, 0.9756, 0.7, 0.9512, 0.75, 0.9268, 0.7, 1.0, 0.7, 0.9512, 0.75, 0.9756, 0.65, 0.9756, 0.65, 0.9268, 0.7, 0.9512, 0.7, 1.0, 0.65, 0.9756, 0.7, 0.9512, 0.65, 0.9756, 0.6, 0.9512, 0.65, 0.9268, 0.6, 1.0, 0.6, 0.9512, 0.65, 0.9756, 0.55, 0.9756, 0.55, 0.9268, 0.6, 0.9512, 0.6, 1.0, 0.55, 0.9756, 0.6, 0.9512, 0.55, 0.9756, 0.5, 0.9512, 0.55, 0.9268, 0.5, 1.0, 0.5, 0.9512, 0.55, 0.9756, 0.45, 0.9756, 0.45, 0.9268, 0.5, 0.9512, 0.5, 1.0, 0.45, 0.9756, 0.5, 0.9512, 0.45, 0.9756, 0.4, 0.9512, 0.45, 0.9268, 0.4, 1.0, 0.4, 0.9512, 0.45, 0.9756, 0.35, 0.9756, 0.35, 0.9268, 0.4, 0.9512, 0.4, 1.0, 0.35, 0.9756, 0.4, 0.9512, 0.35, 0.9756, 0.3, 0.9512, 0.35, 0.9268, 0.3, 1.0, 0.3, 0.9512, 0.35, 0.9756, 0.25, 0.9756, 0.25, 0.9268, 0.3, 0.9512, 0.3, 1.0, 0.25, 0.9756, 0.3, 0.9512, 0.25, 0.9756, 0.2, 0.9512, 0.25, 0.9268, 0.2, 1.0, 0.2, 0.9512, 0.25, 0.9756, 0.15, 0.9756, 0.15, 0.9268, 0.2, 0.9512, 0.2, 1.0, 0.15, 0.9756, 0.2, 0.9512, 0.15, 0.9756, 0.1, 0.9512, 0.15, 0.9268, 0.1, 1.0, 0.1, 0.9512, 0.15, 0.9756, 0.05, 0.9756, 0.05, 0.9268, 0.1, 0.9512, 0.1, 1.0, 0.05, 0.9756, 0.1, 0.9512, 0.05, 0.9756, 0.0, 0.9512, 0.05, 0.9268, 0.0, 1.0, 0.0, 0.9512, 0.05, 0.9756, 0.95, 0.9268, 0.95, 0.878, 1.0, 0.9024, 1.0, 0.9512, 0.95, 0.9268, 1.0, 0.9024, 0.95, 0.9268, 0.9, 0.9024, 0.95, 0.878, 0.9, 0.9512, 0.9, 0.9024, 0.95, 0.9268, 0.85, 0.9268, 0.85, 0.878, 0.9, 0.9024, 0.9, 0.9512, 0.85, 0.9268, 0.9, 0.9024, 0.85, 0.9268, 0.8, 0.9024, 0.85, 0.878, 0.8, 0.9512, 0.8, 0.9024, 0.85, 0.9268, 0.75, 0.9268, 0.75, 0.878, 0.8, 0.9024, 0.8, 0.9512, 0.75, 0.9268, 0.8, 0.9024, 0.75, 0.9268, 0.7, 0.9024, 0.75, 0.878, 0.7, 0.9512, 0.7, 0.9024, 0.75, 0.9268, 0.65, 0.9268, 0.65, 0.878, 0.7, 0.9024, 0.7, 0.9512, 0.65, 0.9268, 0.7, 0.9024, 0.65, 0.9268, 0.6, 0.9024, 0.65, 0.878, 0.6, 0.9512, 0.6, 0.9024, 0.65, 0.9268, 0.55, 0.9268, 0.55, 0.878, 0.6, 0.9024, 0.6, 0.9512, 0.55, 0.9268, 0.6, 0.9024, 0.55, 0.9268, 0.5, 0.9024, 0.55, 0.878, 0.5, 0.9512, 0.5, 0.9024, 0.55, 0.9268, 0.45, 0.9268, 0.45, 0.878, 0.5, 0.9024, 0.5, 0.9512, 0.45, 0.9268, 0.5, 0.9024, 0.45, 0.9268, 0.4, 0.9024, 0.45, 0.878, 0.4, 0.9512, 0.4, 0.9024, 0.45, 0.9268, 0.35, 0.9268, 0.35, 0.878, 0.4, 0.9024, 0.4, 0.9512, 0.35, 0.9268, 0.4, 0.9024, 0.35, 0.9268, 0.3, 0.9024, 0.35, 0.878, 0.3, 0.9512, 0.3, 0.9024, 0.35, 0.9268, 0.25, 0.9268, 0.25, 0.878, 0.3, 0.9024, 0.3, 0.9512, 0.25, 0.9268, 0.3, 0.9024, 0.25, 0.9268, 0.2, 0.9024, 0.25, 0.878, 0.2, 0.9512, 0.2, 0.9024, 0.25, 0.9268, 0.15, 0.9268, 0.15, 0.878, 0.2, 0.9024, 0.2, 0.9512, 0.15, 0.9268, 0.2, 0.9024, 0.15, 0.9268, 0.1, 0.9024, 0.15, 0.878, 0.1, 0.9512, 0.1, 0.9024, 0.15, 0.9268, 0.05, 0.9268, 0.05, 0.878, 0.1, 0.9024, 0.1, 0.9512, 0.05, 0.9268, 0.1, 0.9024, 0.05, 0.9268, 0.0, 0.9024, 0.05, 0.878, 0.0, 0.9512, 0.0, 0.9024, 0.05, 0.9268, 0.95, 0.878, 0.95, 0.8293, 1.0, 0.8537, 1.0, 0.9024, 0.95, 0.878, 1.0, 0.8537, 0.95, 0.878, 0.9, 0.8537, 0.95, 0.8293, 0.9, 0.9024, 0.9, 0.8537, 0.95, 0.878, 0.85, 0.878, 0.85, 0.8293, 0.9, 0.8537, 0.9, 0.9024, 0.85, 0.878, 0.9, 0.8537, 0.85, 0.878, 0.8, 0.8537, 0.85, 0.8293, 0.8, 0.9024, 0.8, 0.8537, 0.85, 0.878, 0.75, 0.878, 0.75, 0.8293, 0.8, 0.8537, 0.8, 0.9024, 0.75, 0.878, 0.8, 0.8537, 0.75, 0.878, 0.7, 0.8537, 0.75, 0.8293, 0.7, 0.9024, 0.7, 0.8537, 0.75, 0.878, 0.65, 0.878, 0.65, 0.8293, 0.7, 0.8537, 0.7, 0.9024, 0.65, 0.878, 0.7, 0.8537, 0.65, 0.878, 0.6, 0.8537, 0.65, 0.8293, 0.6, 0.9024, 0.6, 0.8537, 0.65, 0.878, 0.55, 0.878, 0.55, 0.8293, 0.6, 0.8537, 0.6, 0.9024, 0.55, 0.878, 0.6, 0.8537, 0.55, 0.878, 0.5, 0.8537, 0.55, 0.8293, 0.5, 0.9024, 0.5, 0.8537, 0.55, 0.878, 0.45, 0.878, 0.45, 0.8293, 0.5, 0.8537, 0.5, 0.9024, 0.45, 0.878, 0.5, 0.8537, 0.45, 0.878, 0.4, 0.8537, 0.45, 0.8293, 0.4, 0.9024, 0.4, 0.8537, 0.45, 0.878, 0.35, 0.878, 0.35, 0.8293, 0.4, 0.8537, 0.4, 0.9024, 0.35, 0.878, 0.4, 0.8537, 0.35, 0.878, 0.3, 0.8537, 0.35, 0.8293, 0.3, 0.9024, 0.3, 0.8537, 0.35, 0.878, 0.25, 0.878, 0.25, 0.8293, 0.3, 0.8537, 0.3, 0.9024, 0.25, 0.878, 0.3, 0.8537, 0.25, 0.878, 0.2, 0.8537, 0.25, 0.8293, 0.2, 0.9024, 0.2, 0.8537, 0.25, 0.878, 0.15, 0.878, 0.15, 0.8293, 0.2, 0.8537, 0.2, 0.9024, 0.15, 0.878, 0.2, 0.8537, 0.15, 0.878, 0.1, 0.8537, 0.15, 0.8293, 0.1, 0.9024, 0.1, 0.8537, 0.15, 0.878, 0.05, 0.878, 0.05, 0.8293, 0.1, 0.8537, 0.1, 0.9024, 0.05, 0.878, 0.1, 0.8537, 0.05, 0.878, 0.0, 0.8537, 0.05, 0.8293, 0.0, 0.9024, 0.0, 0.8537, 0.05, 0.878, 0.95, 0.8293, 0.95, 0.7805, 1.0, 0.8049, 1.0, 0.8537, 0.95, 0.8293, 1.0, 0.8049, 0.95, 0.8293, 0.9, 0.8049, 0.95, 0.7805, 0.9, 0.8537, 0.9, 0.8049, 0.95, 0.8293, 0.85, 0.8293, 0.85, 0.7805, 0.9, 0.8049, 0.9, 0.8537, 0.85, 0.8293, 0.9, 0.8049, 0.85, 0.8293, 0.8, 0.8049, 0.85, 0.7805, 0.8, 0.8537, 0.8, 0.8049, 0.85, 0.8293, 0.75, 0.8293, 0.75, 0.7805, 0.8, 0.8049, 0.8, 0.8537, 0.75, 0.8293, 0.8, 0.8049, 0.75, 0.8293, 0.7, 0.8049, 0.75, 0.7805, 0.7, 0.8537, 0.7, 0.8049, 0.75, 0.8293, 0.65, 0.8293, 0.65, 0.7805, 0.7, 0.8049, 0.7, 0.8537, 0.65, 0.8293, 0.7, 0.8049, 0.65, 0.8293, 0.6, 0.8049, 0.65, 0.7805, 0.6, 0.8537, 0.6, 0.8049, 0.65, 0.8293, 0.55, 0.8293, 0.55, 0.7805, 0.6, 0.8049, 0.6, 0.8537, 0.55, 0.8293, 0.6, 0.8049, 0.55, 0.8293, 0.5, 0.8049, 0.55, 0.7805, 0.5, 0.8537, 0.5, 0.8049, 0.55, 0.8293, 0.45, 0.8293, 0.45, 0.7805, 0.5, 0.8049, 0.5, 0.8537, 0.45, 0.8293, 0.5, 0.8049, 0.45, 0.8293, 0.4, 0.8049, 0.45, 0.7805, 0.4, 0.8537, 0.4, 0.8049, 0.45, 0.8293, 0.35, 0.8293, 0.35, 0.7805, 0.4, 0.8049, 0.4, 0.8537, 0.35, 0.8293, 0.4, 0.8049, 0.35, 0.8293, 0.3, 0.8049, 0.35, 0.7805, 0.3, 0.8537, 0.3, 0.8049, 0.35, 0.8293, 0.25, 0.8293, 0.25, 0.7805, 0.3, 0.8049, 0.3, 0.8537, 0.25, 0.8293, 0.3, 0.8049, 0.25, 0.8293, 0.2, 0.8049, 0.25, 0.7805, 0.2, 0.8537, 0.2, 0.8049, 0.25, 0.8293, 0.15, 0.8293, 0.15, 0.7805, 0.2, 0.8049, 0.2, 0.8537, 0.15, 0.8293, 0.2, 0.8049, 0.15, 0.8293, 0.1, 0.8049, 0.15, 0.7805, 0.1, 0.8537, 0.1, 0.8049, 0.15, 0.8293, 0.05, 0.8293, 0.05, 0.7805, 0.1, 0.8049, 0.1, 0.8537, 0.05, 0.8293, 0.1, 0.8049, 0.05, 0.8293, 0.0, 0.8049, 0.05, 0.7805, 0.0, 0.8537, 0.0, 0.8049, 0.05, 0.8293, 0.95, 0.7805, 0.95, 0.7317, 1.0, 0.7561, 1.0, 0.8049, 0.95, 0.7805, 1.0, 0.7561, 0.95, 0.7805, 0.9, 0.7561, 0.95, 0.7317, 0.9, 0.8049, 0.9, 0.7561, 0.95, 0.7805, 0.85, 0.7805, 0.85, 0.7317, 0.9, 0.7561, 0.9, 0.8049, 0.85, 0.7805, 0.9, 0.7561, 0.85, 0.7805, 0.8, 0.7561, 0.85, 0.7317, 0.8, 0.8049, 0.8, 0.7561, 0.85, 0.7805, 0.75, 0.7805, 0.75, 0.7317, 0.8, 0.7561, 0.8, 0.8049, 0.75, 0.7805, 0.8, 0.7561, 0.75, 0.7805, 0.7, 0.7561, 0.75, 0.7317, 0.7, 0.8049, 0.7, 0.7561, 0.75, 0.7805, 0.65, 0.7805, 0.65, 0.7317, 0.7, 0.7561, 0.7, 0.8049, 0.65, 0.7805, 0.7, 0.7561, 0.65, 0.7805, 0.6, 0.7561, 0.65, 0.7317, 0.6, 0.8049, 0.6, 0.7561, 0.65, 0.7805, 0.55, 0.7805, 0.55, 0.7317, 0.6, 0.7561, 0.6, 0.8049, 0.55, 0.7805, 0.6, 0.7561, 0.55, 0.7805, 0.5, 0.7561, 0.55, 0.7317, 0.5, 0.8049, 0.5, 0.7561, 0.55, 0.7805, 0.45, 0.7805, 0.45, 0.7317, 0.5, 0.7561, 0.5, 0.8049, 0.45, 0.7805, 0.5, 0.7561, 0.45, 0.7805, 0.4, 0.7561, 0.45, 0.7317, 0.4, 0.8049, 0.4, 0.7561, 0.45, 0.7805, 0.35, 0.7805, 0.35, 0.7317, 0.4, 0.7561, 0.4, 0.8049, 0.35, 0.7805, 0.4, 0.7561, 0.35, 0.7805, 0.3, 0.7561, 0.35, 0.7317, 0.3, 0.8049, 0.3, 0.7561, 0.35, 0.7805, 0.25, 0.7805, 0.25, 0.7317, 0.3, 0.7561, 0.3, 0.8049, 0.25, 0.7805, 0.3, 0.7561, 0.25, 0.7805, 0.2, 0.7561, 0.25, 0.7317, 0.2, 0.8049, 0.2, 0.7561, 0.25, 0.7805, 0.15, 0.7805, 0.15, 0.7317, 0.2, 0.7561, 0.2, 0.8049, 0.15, 0.7805, 0.2, 0.7561, 0.15, 0.7805, 0.1, 0.7561, 0.15, 0.7317, 0.1, 0.8049, 0.1, 0.7561, 0.15, 0.7805, 0.05, 0.7805, 0.05, 0.7317, 0.1, 0.7561, 0.1, 0.8049, 0.05, 0.7805, 0.1, 0.7561, 0.05, 0.7805, 0.0, 0.7561, 0.05, 0.7317, 0.0, 0.8049, 0.0, 0.7561, 0.05, 0.7805, 0.95, 0.7317, 0.95, 0.6829, 1.0, 0.7073, 1.0, 0.7561, 0.95, 0.7317, 1.0, 0.7073, 0.95, 0.7317, 0.9, 0.7073, 0.95, 0.6829, 0.9, 0.7561, 0.9, 0.7073, 0.95, 0.7317, 0.85, 0.7317, 0.85, 0.6829, 0.9, 0.7073, 0.9, 0.7561, 0.85, 0.7317, 0.9, 0.7073, 0.85, 0.7317, 0.8, 0.7073, 0.85, 0.6829, 0.8, 0.7561, 0.8, 0.7073, 0.85, 0.7317, 0.75, 0.7317, 0.75, 0.6829, 0.8, 0.7073, 0.8, 0.7561, 0.75, 0.7317, 0.8, 0.7073, 0.75, 0.7317, 0.7, 0.7073, 0.75, 0.6829, 0.7, 0.7561, 0.7, 0.7073, 0.75, 0.7317, 0.65, 0.7317, 0.65, 0.6829, 0.7, 0.7073, 0.7, 0.7561, 0.65, 0.7317, 0.7, 0.7073, 0.65, 0.7317, 0.6, 0.7073, 0.65, 0.6829, 0.6, 0.7561, 0.6, 0.7073, 0.65, 0.7317, 0.55, 0.7317, 0.55, 0.6829, 0.6, 0.7073, 0.6, 0.7561, 0.55, 0.7317, 0.6, 0.7073, 0.55, 0.7317, 0.5, 0.7073, 0.55, 0.6829, 0.5, 0.7561, 0.5, 0.7073, 0.55, 0.7317, 0.45, 0.7317, 0.45, 0.6829, 0.5, 0.7073, 0.5, 0.7561, 0.45, 0.7317, 0.5, 0.7073, 0.45, 0.7317, 0.4, 0.7073, 0.45, 0.6829, 0.4, 0.7561, 0.4, 0.7073, 0.45, 0.7317, 0.35, 0.7317, 0.35, 0.6829, 0.4, 0.7073, 0.4, 0.7561, 0.35, 0.7317, 0.4, 0.7073, 0.35, 0.7317, 0.3, 0.7073, 0.35, 0.6829, 0.3, 0.7561, 0.3, 0.7073, 0.35, 0.7317, 0.25, 0.7317, 0.25, 0.6829, 0.3, 0.7073, 0.3, 0.7561, 0.25, 0.7317, 0.3, 0.7073, 0.25, 0.7317, 0.2, 0.7073, 0.25, 0.6829, 0.2, 0.7561, 0.2, 0.7073, 0.25, 0.7317, 0.15, 0.7317, 0.15, 0.6829, 0.2, 0.7073, 0.2, 0.7561, 0.15, 0.7317, 0.2, 0.7073, 0.15, 0.7317, 0.1, 0.7073, 0.15, 0.6829, 0.1, 0.7561, 0.1, 0.7073, 0.15, 0.7317, 0.05, 0.7317, 0.05, 0.6829, 0.1, 0.7073, 0.1, 0.7561, 0.05, 0.7317, 0.1, 0.7073, 0.05, 0.7317, 0.0, 0.7073, 0.05, 0.6829, 0.0, 0.7561, 0.0, 0.7073, 0.05, 0.7317, 0.95, 0.6829, 0.95, 0.6341, 1.0, 0.6585, 1.0, 0.7073, 0.95, 0.6829, 1.0, 0.6585, 0.95, 0.6829, 0.9, 0.6585, 0.95, 0.6341, 0.9, 0.7073, 0.9, 0.6585, 0.95, 0.6829, 0.85, 0.6829, 0.85, 0.6341, 0.9, 0.6585, 0.9, 0.7073, 0.85, 0.6829, 0.9, 0.6585, 0.85, 0.6829, 0.8, 0.6585, 0.85, 0.6341, 0.8, 0.7073, 0.8, 0.6585, 0.85, 0.6829, 0.75, 0.6829, 0.75, 0.6341, 0.8, 0.6585, 0.8, 0.7073, 0.75, 0.6829, 0.8, 0.6585, 0.75, 0.6829, 0.7, 0.6585, 0.75, 0.6341, 0.7, 0.7073, 0.7, 0.6585, 0.75, 0.6829, 0.65, 0.6829, 0.65, 0.6341, 0.7, 0.6585, 0.7, 0.7073, 0.65, 0.6829, 0.7, 0.6585, 0.65, 0.6829, 0.6, 0.6585, 0.65, 0.6341, 0.6, 0.7073, 0.6, 0.6585, 0.65, 0.6829, 0.55, 0.6829, 0.55, 0.6341, 0.6, 0.6585, 0.6, 0.7073, 0.55, 0.6829, 0.6, 0.6585, 0.55, 0.6829, 0.5, 0.6585, 0.55, 0.6341, 0.5, 0.7073, 0.5, 0.6585, 0.55, 0.6829, 0.45, 0.6829, 0.45, 0.6341, 0.5, 0.6585, 0.5, 0.7073, 0.45, 0.6829, 0.5, 0.6585, 0.45, 0.6829, 0.4, 0.6585, 0.45, 0.6341, 0.4, 0.7073, 0.4, 0.6585, 0.45, 0.6829, 0.35, 0.6829, 0.35, 0.6341, 0.4, 0.6585, 0.4, 0.7073, 0.35, 0.6829, 0.4, 0.6585, 0.35, 0.6829, 0.3, 0.6585, 0.35, 0.6341, 0.3, 0.7073, 0.3, 0.6585, 0.35, 0.6829, 0.25, 0.6829, 0.25, 0.6341, 0.3, 0.6585, 0.3, 0.7073, 0.25, 0.6829, 0.3, 0.6585, 0.25, 0.6829, 0.2, 0.6585, 0.25, 0.6341, 0.2, 0.7073, 0.2, 0.6585, 0.25, 0.6829, 0.15, 0.6829, 0.15, 0.6341, 0.2, 0.6585, 0.2, 0.7073, 0.15, 0.6829, 0.2, 0.6585, 0.15, 0.6829, 0.1, 0.6585, 0.15, 0.6341, 0.1, 0.7073, 0.1, 0.6585, 0.15, 0.6829, 0.05, 0.6829, 0.05, 0.6341, 0.1, 0.6585, 0.1, 0.7073, 0.05, 0.6829, 0.1, 0.6585, 0.05, 0.6829, 0.0, 0.6585, 0.05, 0.6341, 0.0, 0.7073, 0.0, 0.6585, 0.05, 0.6829, 0.95, 0.6341, 0.95, 0.5854, 1.0, 0.6098, 1.0, 0.6585, 0.95, 0.6341, 1.0, 0.6098, 0.95, 0.6341, 0.9, 0.6098, 0.95, 0.5854, 0.9, 0.6585, 0.9, 0.6098, 0.95, 0.6341, 0.85, 0.6341, 0.85, 0.5854, 0.9, 0.6098, 0.9, 0.6585, 0.85, 0.6341, 0.9, 0.6098, 0.85, 0.6341, 0.8, 0.6098, 0.85, 0.5854, 0.8, 0.6585, 0.8, 0.6098, 0.85, 0.6341, 0.75, 0.6341, 0.75, 0.5854, 0.8, 0.6098, 0.8, 0.6585, 0.75, 0.6341, 0.8, 0.6098, 0.75, 0.6341, 0.7, 0.6098, 0.75, 0.5854, 0.7, 0.6585, 0.7, 0.6098, 0.75, 0.6341, 0.65, 0.6341, 0.65, 0.5854, 0.7, 0.6098, 0.7, 0.6585, 0.65, 0.6341, 0.7, 0.6098, 0.65, 0.6341, 0.6, 0.6098, 0.65, 0.5854, 0.6, 0.6585, 0.6, 0.6098, 0.65, 0.6341, 0.55, 0.6341, 0.55, 0.5854, 0.6, 0.6098, 0.6, 0.6585, 0.55, 0.6341, 0.6, 0.6098, 0.55, 0.6341, 0.5, 0.6098, 0.55, 0.5854, 0.5, 0.6585, 0.5, 0.6098, 0.55, 0.6341, 0.45, 0.6341, 0.45, 0.5854, 0.5, 0.6098, 0.5, 0.6585, 0.45, 0.6341, 0.5, 0.6098, 0.45, 0.6341, 0.4, 0.6098, 0.45, 0.5854, 0.4, 0.6585, 0.4, 0.6098, 0.45, 0.6341, 0.35, 0.6341, 0.35, 0.5854, 0.4, 0.6098, 0.4, 0.6585, 0.35, 0.6341, 0.4, 0.6098, 0.35, 0.6341, 0.3, 0.6098, 0.35, 0.5854, 0.3, 0.6585, 0.3, 0.6098, 0.35, 0.6341, 0.25, 0.6341, 0.25, 0.5854, 0.3, 0.6098, 0.3, 0.6585, 0.25, 0.6341, 0.3, 0.6098, 0.25, 0.6341, 0.2, 0.6098, 0.25, 0.5854, 0.2, 0.6585, 0.2, 0.6098, 0.25, 0.6341, 0.15, 0.6341, 0.15, 0.5854, 0.2, 0.6098, 0.2, 0.6585, 0.15, 0.6341, 0.2, 0.6098, 0.15, 0.6341, 0.1, 0.6098, 0.15, 0.5854, 0.1, 0.6585, 0.1, 0.6098, 0.15, 0.6341, 0.05, 0.6341, 0.05, 0.5854, 0.1, 0.6098, 0.1, 0.6585, 0.05, 0.6341, 0.1, 0.6098, 0.05, 0.6341, 0.0, 0.6098, 0.05, 0.5854, 0.0, 0.6585, 0.0, 0.6098, 0.05, 0.6341, 0.95, 0.5854, 0.95, 0.5366, 1.0, 0.561, 1.0, 0.6098, 0.95, 0.5854, 1.0, 0.561, 0.95, 0.5854, 0.9, 0.561, 0.95, 0.5366, 0.9, 0.6098, 0.9, 0.561, 0.95, 0.5854, 0.85, 0.5854, 0.85, 0.5366, 0.9, 0.561, 0.9, 0.6098, 0.85, 0.5854, 0.9, 0.561, 0.85, 0.5854, 0.8, 0.561, 0.85, 0.5366, 0.8, 0.6098, 0.8, 0.561, 0.85, 0.5854, 0.75, 0.5854, 0.75, 0.5366, 0.8, 0.561, 0.8, 0.6098, 0.75, 0.5854, 0.8, 0.561, 0.75, 0.5854, 0.7, 0.561, 0.75, 0.5366, 0.7, 0.6098, 0.7, 0.561, 0.75, 0.5854, 0.65, 0.5854, 0.65, 0.5366, 0.7, 0.561, 0.7, 0.6098, 0.65, 0.5854, 0.7, 0.561, 0.65, 0.5854, 0.6, 0.561, 0.65, 0.5366, 0.6, 0.6098, 0.6, 0.561, 0.65, 0.5854, 0.55, 0.5854, 0.55, 0.5366, 0.6, 0.561, 0.6, 0.6098, 0.55, 0.5854, 0.6, 0.561, 0.55, 0.5854, 0.5, 0.561, 0.55, 0.5366, 0.5, 0.6098, 0.5, 0.561, 0.55, 0.5854, 0.45, 0.5854, 0.45, 0.5366, 0.5, 0.561, 0.5, 0.6098, 0.45, 0.5854, 0.5, 0.561, 0.45, 0.5854, 0.4, 0.561, 0.45, 0.5366, 0.4, 0.6098, 0.4, 0.561, 0.45, 0.5854, 0.35, 0.5854, 0.35, 0.5366, 0.4, 0.561, 0.4, 0.6098, 0.35, 0.5854, 0.4, 0.561, 0.35, 0.5854, 0.3, 0.561, 0.35, 0.5366, 0.3, 0.6098, 0.3, 0.561, 0.35, 0.5854, 0.25, 0.5854, 0.25, 0.5366, 0.3, 0.561, 0.3, 0.6098, 0.25, 0.5854, 0.3, 0.561, 0.25, 0.5854, 0.2, 0.561, 0.25, 0.5366, 0.2, 0.6098, 0.2, 0.561, 0.25, 0.5854, 0.15, 0.5854, 0.15, 0.5366, 0.2, 0.561, 0.2, 0.6098, 0.15, 0.5854, 0.2, 0.561, 0.15, 0.5854, 0.1, 0.561, 0.15, 0.5366, 0.1, 0.6098, 0.1, 0.561, 0.15, 0.5854, 0.05, 0.5854, 0.05, 0.5366, 0.1, 0.561, 0.1, 0.6098, 0.05, 0.5854, 0.1, 0.561, 0.05, 0.5854, 0.0, 0.561, 0.05, 0.5366, 0.0, 0.6098, 0.0, 0.561, 0.05, 0.5854, 0.95, 0.5366, 0.95, 0.4878, 1.0, 0.5122, 1.0, 0.561, 0.95, 0.5366, 1.0, 0.5122, 0.95, 0.5366, 0.9, 0.5122, 0.95, 0.4878, 0.9, 0.561, 0.9, 0.5122, 0.95, 0.5366, 0.85, 0.5366, 0.85, 0.4878, 0.9, 0.5122, 0.9, 0.561, 0.85, 0.5366, 0.9, 0.5122, 0.85, 0.5366, 0.8, 0.5122, 0.85, 0.4878, 0.8, 0.561, 0.8, 0.5122, 0.85, 0.5366, 0.75, 0.5366, 0.75, 0.4878, 0.8, 0.5122, 0.8, 0.561, 0.75, 0.5366, 0.8, 0.5122, 0.75, 0.5366, 0.7, 0.5122, 0.75, 0.4878, 0.7, 0.561, 0.7, 0.5122, 0.75, 0.5366, 0.65, 0.5366, 0.65, 0.4878, 0.7, 0.5122, 0.7, 0.561, 0.65, 0.5366, 0.7, 0.5122, 0.65, 0.5366, 0.6, 0.5122, 0.65, 0.4878, 0.6, 0.561, 0.6, 0.5122, 0.65, 0.5366, 0.55, 0.5366, 0.55, 0.4878, 0.6, 0.5122, 0.6, 0.561, 0.55, 0.5366, 0.6, 0.5122, 0.55, 0.5366, 0.5, 0.5122, 0.55, 0.4878, 0.5, 0.561, 0.5, 0.5122, 0.55, 0.5366, 0.45, 0.5366, 0.45, 0.4878, 0.5, 0.5122, 0.5, 0.561, 0.45, 0.5366, 0.5, 0.5122, 0.45, 0.5366, 0.4, 0.5122, 0.45, 0.4878, 0.4, 0.561, 0.4, 0.5122, 0.45, 0.5366, 0.35, 0.5366, 0.35, 0.4878, 0.4, 0.5122, 0.4, 0.561, 0.35, 0.5366, 0.4, 0.5122, 0.35, 0.5366, 0.3, 0.5122, 0.35, 0.4878, 0.3, 0.561, 0.3, 0.5122, 0.35, 0.5366, 0.25, 0.5366, 0.25, 0.4878, 0.3, 0.5122, 0.3, 0.561, 0.25, 0.5366, 0.3, 0.5122, 0.25, 0.5366, 0.2, 0.5122, 0.25, 0.4878, 0.2, 0.561, 0.2, 0.5122, 0.25, 0.5366, 0.15, 0.5366, 0.15, 0.4878, 0.2, 0.5122, 0.2, 0.561, 0.15, 0.5366, 0.2, 0.5122, 0.15, 0.5366, 0.1, 0.5122, 0.15, 0.4878, 0.1, 0.561, 0.1, 0.5122, 0.15, 0.5366, 0.05, 0.5366, 0.05, 0.4878, 0.1, 0.5122, 0.1, 0.561, 0.05, 0.5366, 0.1, 0.5122, 0.05, 0.5366, 0.0, 0.5122, 0.05, 0.4878, 0.0, 0.561, 0.0, 0.5122, 0.05, 0.5366, 0.95, 0.4878, 0.95, 0.439, 1.0, 0.4634, 1.0, 0.5122, 0.95, 0.4878, 1.0, 0.4634, 0.95, 0.4878, 0.9, 0.4634, 0.95, 0.439, 0.9, 0.5122, 0.9, 0.4634, 0.95, 0.4878, 0.85, 0.4878, 0.85, 0.439, 0.9, 0.4634, 0.9, 0.5122, 0.85, 0.4878, 0.9, 0.4634, 0.85, 0.4878, 0.8, 0.4634, 0.85, 0.439, 0.8, 0.5122, 0.8, 0.4634, 0.85, 0.4878, 0.75, 0.4878, 0.75, 0.439, 0.8, 0.4634, 0.8, 0.5122, 0.75, 0.4878, 0.8, 0.4634, 0.75, 0.4878, 0.7, 0.4634, 0.75, 0.439, 0.7, 0.5122, 0.7, 0.4634, 0.75, 0.4878, 0.65, 0.4878, 0.65, 0.439, 0.7, 0.4634, 0.7, 0.5122, 0.65, 0.4878, 0.7, 0.4634, 0.65, 0.4878, 0.6, 0.4634, 0.65, 0.439, 0.6, 0.5122, 0.6, 0.4634, 0.65, 0.4878, 0.55, 0.4878, 0.55, 0.439, 0.6, 0.4634, 0.6, 0.5122, 0.55, 0.4878, 0.6, 0.4634, 0.55, 0.4878, 0.5, 0.4634, 0.55, 0.439, 0.5, 0.5122, 0.5, 0.4634, 0.55, 0.4878, 0.45, 0.4878, 0.45, 0.439, 0.5, 0.4634, 0.5, 0.5122, 0.45, 0.4878, 0.5, 0.4634, 0.45, 0.4878, 0.4, 0.4634, 0.45, 0.439, 0.4, 0.5122, 0.4, 0.4634, 0.45, 0.4878, 0.35, 0.4878, 0.35, 0.439, 0.4, 0.4634, 0.4, 0.5122, 0.35, 0.4878, 0.4, 0.4634, 0.35, 0.4878, 0.3, 0.4634, 0.35, 0.439, 0.3, 0.5122, 0.3, 0.4634, 0.35, 0.4878, 0.25, 0.4878, 0.25, 0.439, 0.3, 0.4634, 0.3, 0.5122, 0.25, 0.4878, 0.3, 0.4634, 0.25, 0.4878, 0.2, 0.4634, 0.25, 0.439, 0.2, 0.5122, 0.2, 0.4634, 0.25, 0.4878, 0.15, 0.4878, 0.15, 0.439, 0.2, 0.4634, 0.2, 0.5122, 0.15, 0.4878, 0.2, 0.4634, 0.15, 0.4878, 0.1, 0.4634, 0.15, 0.439, 0.1, 0.5122, 0.1, 0.4634, 0.15, 0.4878, 0.05, 0.4878, 0.05, 0.439, 0.1, 0.4634, 0.1, 0.5122, 0.05, 0.4878, 0.1, 0.4634, 0.05, 0.4878, 0.0, 0.4634, 0.05, 0.439, 0.0, 0.5122, 0.0, 0.4634, 0.05, 0.4878, 0.95, 0.439, 0.95, 0.3902, 1.0, 0.4146, 1.0, 0.4634, 0.95, 0.439, 1.0, 0.4146, 0.95, 0.439, 0.9, 0.4146, 0.95, 0.3902, 0.9, 0.4634, 0.9, 0.4146, 0.95, 0.439, 0.85, 0.439, 0.85, 0.3902, 0.9, 0.4146, 0.9, 0.4634, 0.85, 0.439, 0.9, 0.4146, 0.85, 0.439, 0.8, 0.4146, 0.85, 0.3902, 0.8, 0.4634, 0.8, 0.4146, 0.85, 0.439, 0.75, 0.439, 0.75, 0.3902, 0.8, 0.4146, 0.8, 0.4634, 0.75, 0.439, 0.8, 0.4146, 0.75, 0.439, 0.7, 0.4146, 0.75, 0.3902, 0.7, 0.4634, 0.7, 0.4146, 0.75, 0.439, 0.65, 0.439, 0.65, 0.3902, 0.7, 0.4146, 0.7, 0.4634, 0.65, 0.439, 0.7, 0.4146, 0.65, 0.439, 0.6, 0.4146, 0.65, 0.3902, 0.6, 0.4634, 0.6, 0.4146, 0.65, 0.439, 0.55, 0.439, 0.55, 0.3902, 0.6, 0.4146, 0.6, 0.4634, 0.55, 0.439, 0.6, 0.4146, 0.55, 0.439, 0.5, 0.4146, 0.55, 0.3902, 0.5, 0.4634, 0.5, 0.4146, 0.55, 0.439, 0.45, 0.439, 0.45, 0.3902, 0.5, 0.4146, 0.5, 0.4634, 0.45, 0.439, 0.5, 0.4146, 0.45, 0.439, 0.4, 0.4146, 0.45, 0.3902, 0.4, 0.4634, 0.4, 0.4146, 0.45, 0.439, 0.35, 0.439, 0.35, 0.3902, 0.4, 0.4146, 0.4, 0.4634, 0.35, 0.439, 0.4, 0.4146, 0.35, 0.439, 0.3, 0.4146, 0.35, 0.3902, 0.3, 0.4634, 0.3, 0.4146, 0.35, 0.439, 0.25, 0.439, 0.25, 0.3902, 0.3, 0.4146, 0.3, 0.4634, 0.25, 0.439, 0.3, 0.4146, 0.25, 0.439, 0.2, 0.4146, 0.25, 0.3902, 0.2, 0.4634, 0.2, 0.4146, 0.25, 0.439, 0.15, 0.439, 0.15, 0.3902, 0.2, 0.4146, 0.2, 0.4634, 0.15, 0.439, 0.2, 0.4146, 0.15, 0.439, 0.1, 0.4146, 0.15, 0.3902, 0.1, 0.4634, 0.1, 0.4146, 0.15, 0.439, 0.05, 0.439, 0.05, 0.3902, 0.1, 0.4146, 0.1, 0.4634, 0.05, 0.439, 0.1, 0.4146, 0.05, 0.439, 0.0, 0.4146, 0.05, 0.3902, 0.0, 0.4634, 0.0, 0.4146, 0.05, 0.439, 0.95, 0.3902, 0.95, 0.3415, 1.0, 0.3659, 1.0, 0.4146, 0.95, 0.3902, 1.0, 0.3659, 0.95, 0.3902, 0.9, 0.3659, 0.95, 0.3415, 0.9, 0.4146, 0.9, 0.3659, 0.95, 0.3902, 0.85, 0.3902, 0.85, 0.3415, 0.9, 0.3659, 0.9, 0.4146, 0.85, 0.3902, 0.9, 0.3659, 0.85, 0.3902, 0.8, 0.3659, 0.85, 0.3415, 0.8, 0.4146, 0.8, 0.3659, 0.85, 0.3902, 0.75, 0.3902, 0.75, 0.3415, 0.8, 0.3659, 0.8, 0.4146, 0.75, 0.3902, 0.8, 0.3659, 0.75, 0.3902, 0.7, 0.3659, 0.75, 0.3415, 0.7, 0.4146, 0.7, 0.3659, 0.75, 0.3902, 0.65, 0.3902, 0.65, 0.3415, 0.7, 0.3659, 0.7, 0.4146, 0.65, 0.3902, 0.7, 0.3659, 0.65, 0.3902, 0.6, 0.3659, 0.65, 0.3415, 0.6, 0.4146, 0.6, 0.3659, 0.65, 0.3902, 0.55, 0.3902, 0.55, 0.3415, 0.6, 0.3659, 0.6, 0.4146, 0.55, 0.3902, 0.6, 0.3659, 0.55, 0.3902, 0.5, 0.3659, 0.55, 0.3415, 0.5, 0.4146, 0.5, 0.3659, 0.55, 0.3902, 0.45, 0.3902, 0.45, 0.3415, 0.5, 0.3659, 0.5, 0.4146, 0.45, 0.3902, 0.5, 0.3659, 0.45, 0.3902, 0.4, 0.3659, 0.45, 0.3415, 0.4, 0.4146, 0.4, 0.3659, 0.45, 0.3902, 0.35, 0.3902, 0.35, 0.3415, 0.4, 0.3659, 0.4, 0.4146, 0.35, 0.3902, 0.4, 0.3659, 0.35, 0.3902, 0.3, 0.3659, 0.35, 0.3415, 0.3, 0.4146, 0.3, 0.3659, 0.35, 0.3902, 0.25, 0.3902, 0.25, 0.3415, 0.3, 0.3659, 0.3, 0.4146, 0.25, 0.3902, 0.3, 0.3659, 0.25, 0.3902, 0.2, 0.3659, 0.25, 0.3415, 0.2, 0.4146, 0.2, 0.3659, 0.25, 0.3902, 0.15, 0.3902, 0.15, 0.3415, 0.2, 0.3659, 0.2, 0.4146, 0.15, 0.3902, 0.2, 0.3659, 0.15, 0.3902, 0.1, 0.3659, 0.15, 0.3415, 0.1, 0.4146, 0.1, 0.3659, 0.15, 0.3902, 0.05, 0.3902, 0.05, 0.3415, 0.1, 0.3659, 0.1, 0.4146, 0.05, 0.3902, 0.1, 0.3659, 0.05, 0.3902, 0.0, 0.3659, 0.05, 0.3415, 0.0, 0.4146, 0.0, 0.3659, 0.05, 0.3902, 0.95, 0.3415, 0.95, 0.2927, 1.0, 0.3171, 1.0, 0.3659, 0.95, 0.3415, 1.0, 0.3171, 0.95, 0.3415, 0.9, 0.3171, 0.95, 0.2927, 0.9, 0.3659, 0.9, 0.3171, 0.95, 0.3415, 0.85, 0.3415, 0.85, 0.2927, 0.9, 0.3171, 0.9, 0.3659, 0.85, 0.3415, 0.9, 0.3171, 0.85, 0.3415, 0.8, 0.3171, 0.85, 0.2927, 0.8, 0.3659, 0.8, 0.3171, 0.85, 0.3415, 0.75, 0.3415, 0.75, 0.2927, 0.8, 0.3171, 0.8, 0.3659, 0.75, 0.3415, 0.8, 0.3171, 0.75, 0.3415, 0.7, 0.3171, 0.75, 0.2927, 0.7, 0.3659, 0.7, 0.3171, 0.75, 0.3415, 0.65, 0.3415, 0.65, 0.2927, 0.7, 0.3171, 0.7, 0.3659, 0.65, 0.3415, 0.7, 0.3171, 0.65, 0.3415, 0.6, 0.3171, 0.65, 0.2927, 0.6, 0.3659, 0.6, 0.3171, 0.65, 0.3415, 0.55, 0.3415, 0.55, 0.2927, 0.6, 0.3171, 0.6, 0.3659, 0.55, 0.3415, 0.6, 0.3171, 0.55, 0.3415, 0.5, 0.3171, 0.55, 0.2927, 0.5, 0.3659, 0.5, 0.3171, 0.55, 0.3415, 0.45, 0.3415, 0.45, 0.2927, 0.5, 0.3171, 0.5, 0.3659, 0.45, 0.3415, 0.5, 0.3171, 0.45, 0.3415, 0.4, 0.3171, 0.45, 0.2927, 0.4, 0.3659, 0.4, 0.3171, 0.45, 0.3415, 0.35, 0.3415, 0.35, 0.2927, 0.4, 0.3171, 0.4, 0.3659, 0.35, 0.3415, 0.4, 0.3171, 0.35, 0.3415, 0.3, 0.3171, 0.35, 0.2927, 0.3, 0.3659, 0.3, 0.3171, 0.35, 0.3415, 0.25, 0.3415, 0.25, 0.2927, 0.3, 0.3171, 0.3, 0.3659, 0.25, 0.3415, 0.3, 0.3171, 0.25, 0.3415, 0.2, 0.3171, 0.25, 0.2927, 0.2, 0.3659, 0.2, 0.3171, 0.25, 0.3415, 0.15, 0.3415, 0.15, 0.2927, 0.2, 0.3171, 0.2, 0.3659, 0.15, 0.3415, 0.2, 0.3171, 0.15, 0.3415, 0.1, 0.3171, 0.15, 0.2927, 0.1, 0.3659, 0.1, 0.3171, 0.15, 0.3415, 0.05, 0.3415, 0.05, 0.2927, 0.1, 0.3171, 0.1, 0.3659, 0.05, 0.3415, 0.1, 0.3171, 0.05, 0.3415, 0.0, 0.3171, 0.05, 0.2927, 0.0, 0.3659, 0.0, 0.3171, 0.05, 0.3415, 0.95, 0.2927, 0.95, 0.2439, 1.0, 0.2683, 1.0, 0.3171, 0.95, 0.2927, 1.0, 0.2683, 0.95, 0.2927, 0.9, 0.2683, 0.95, 0.2439, 0.9, 0.3171, 0.9, 0.2683, 0.95, 0.2927, 0.85, 0.2927, 0.85, 0.2439, 0.9, 0.2683, 0.9, 0.3171, 0.85, 0.2927, 0.9, 0.2683, 0.85, 0.2927, 0.8, 0.2683, 0.85, 0.2439, 0.8, 0.3171, 0.8, 0.2683, 0.85, 0.2927, 0.75, 0.2927, 0.75, 0.2439, 0.8, 0.2683, 0.8, 0.3171, 0.75, 0.2927, 0.8, 0.2683, 0.75, 0.2927, 0.7, 0.2683, 0.75, 0.2439, 0.7, 0.3171, 0.7, 0.2683, 0.75, 0.2927, 0.65, 0.2927, 0.65, 0.2439, 0.7, 0.2683, 0.7, 0.3171, 0.65, 0.2927, 0.7, 0.2683, 0.65, 0.2927, 0.6, 0.2683, 0.65, 0.2439, 0.6, 0.3171, 0.6, 0.2683, 0.65, 0.2927, 0.55, 0.2927, 0.55, 0.2439, 0.6, 0.2683, 0.6, 0.3171, 0.55, 0.2927, 0.6, 0.2683, 0.55, 0.2927, 0.5, 0.2683, 0.55, 0.2439, 0.5, 0.3171, 0.5, 0.2683, 0.55, 0.2927, 0.45, 0.2927, 0.45, 0.2439, 0.5, 0.2683, 0.5, 0.3171, 0.45, 0.2927, 0.5, 0.2683, 0.45, 0.2927, 0.4, 0.2683, 0.45, 0.2439, 0.4, 0.3171, 0.4, 0.2683, 0.45, 0.2927, 0.35, 0.2927, 0.35, 0.2439, 0.4, 0.2683, 0.4, 0.3171, 0.35, 0.2927, 0.4, 0.2683, 0.35, 0.2927, 0.3, 0.2683, 0.35, 0.2439, 0.3, 0.3171, 0.3, 0.2683, 0.35, 0.2927, 0.25, 0.2927, 0.25, 0.2439, 0.3, 0.2683, 0.3, 0.3171, 0.25, 0.2927, 0.3, 0.2683, 0.25, 0.2927, 0.2, 0.2683, 0.25, 0.2439, 0.2, 0.3171, 0.2, 0.2683, 0.25, 0.2927, 0.15, 0.2927, 0.15, 0.2439, 0.2, 0.2683, 0.2, 0.3171, 0.15, 0.2927, 0.2, 0.2683, 0.15, 0.2927, 0.1, 0.2683, 0.15, 0.2439, 0.1, 0.3171, 0.1, 0.2683, 0.15, 0.2927, 0.05, 0.2927, 0.05, 0.2439, 0.1, 0.2683, 0.1, 0.3171, 0.05, 0.2927, 0.1, 0.2683, 0.05, 0.2927, 0.0, 0.2683, 0.05, 0.2439, 0.0, 0.3171, 0.0, 0.2683, 0.05, 0.2927, 0.95, 0.2439, 0.95, 0.1951, 1.0, 0.2195, 1.0, 0.2683, 0.95, 0.2439, 1.0, 0.2195, 0.95, 0.2439, 0.9, 0.2195, 0.95, 0.1951, 0.9, 0.2683, 0.9, 0.2195, 0.95, 0.2439, 0.85, 0.2439, 0.85, 0.1951, 0.9, 0.2195, 0.9, 0.2683, 0.85, 0.2439, 0.9, 0.2195, 0.85, 0.2439, 0.8, 0.2195, 0.85, 0.1951, 0.8, 0.2683, 0.8, 0.2195, 0.85, 0.2439, 0.75, 0.2439, 0.75, 0.1951, 0.8, 0.2195, 0.8, 0.2683, 0.75, 0.2439, 0.8, 0.2195, 0.75, 0.2439, 0.7, 0.2195, 0.75, 0.1951, 0.7, 0.2683, 0.7, 0.2195, 0.75, 0.2439, 0.65, 0.2439, 0.65, 0.1951, 0.7, 0.2195, 0.7, 0.2683, 0.65, 0.2439, 0.7, 0.2195, 0.65, 0.2439, 0.6, 0.2195, 0.65, 0.1951, 0.6, 0.2683, 0.6, 0.2195, 0.65, 0.2439, 0.55, 0.2439, 0.55, 0.1951, 0.6, 0.2195, 0.6, 0.2683, 0.55, 0.2439, 0.6, 0.2195, 0.55, 0.2439, 0.5, 0.2195, 0.55, 0.1951, 0.5, 0.2683, 0.5, 0.2195, 0.55, 0.2439, 0.45, 0.2439, 0.45, 0.1951, 0.5, 0.2195, 0.5, 0.2683, 0.45, 0.2439, 0.5, 0.2195, 0.45, 0.2439, 0.4, 0.2195, 0.45, 0.1951, 0.4, 0.2683, 0.4, 0.2195, 0.45, 0.2439, 0.35, 0.2439, 0.35, 0.1951, 0.4, 0.2195, 0.4, 0.2683, 0.35, 0.2439, 0.4, 0.2195, 0.35, 0.2439, 0.3, 0.2195, 0.35, 0.1951, 0.3, 0.2683, 0.3, 0.2195, 0.35, 0.2439, 0.25, 0.2439, 0.25, 0.1951, 0.3, 0.2195, 0.3, 0.2683, 0.25, 0.2439, 0.3, 0.2195, 0.25, 0.2439, 0.2, 0.2195, 0.25, 0.1951, 0.2, 0.2683, 0.2, 0.2195, 0.25, 0.2439, 0.15, 0.2439, 0.15, 0.1951, 0.2, 0.2195, 0.2, 0.2683, 0.15, 0.2439, 0.2, 0.2195, 0.15, 0.2439, 0.1, 0.2195, 0.15, 0.1951, 0.1, 0.2683, 0.1, 0.2195, 0.15, 0.2439, 0.05, 0.2439, 0.05, 0.1951, 0.1, 0.2195, 0.1, 0.2683, 0.05, 0.2439, 0.1, 0.2195, 0.05, 0.2439, 0.0, 0.2195, 0.05, 0.1951, 0.0, 0.2683, 0.0, 0.2195, 0.05, 0.2439, 0.95, 0.1951, 0.95, 0.1463, 1.0, 0.1707, 1.0, 0.2195, 0.95, 0.1951, 1.0, 0.1707, 0.95, 0.1951, 0.9, 0.1707, 0.95, 0.1463, 0.9, 0.2195, 0.9, 0.1707, 0.95, 0.1951, 0.85, 0.1951, 0.85, 0.1463, 0.9, 0.1707, 0.9, 0.2195, 0.85, 0.1951, 0.9, 0.1707, 0.85, 0.1951, 0.8, 0.1707, 0.85, 0.1463, 0.8, 0.2195, 0.8, 0.1707, 0.85, 0.1951, 0.75, 0.1951, 0.75, 0.1463, 0.8, 0.1707, 0.8, 0.2195, 0.75, 0.1951, 0.8, 0.1707, 0.75, 0.1951, 0.7, 0.1707, 0.75, 0.1463, 0.7, 0.2195, 0.7, 0.1707, 0.75, 0.1951, 0.65, 0.1951, 0.65, 0.1463, 0.7, 0.1707, 0.7, 0.2195, 0.65, 0.1951, 0.7, 0.1707, 0.65, 0.1951, 0.6, 0.1707, 0.65, 0.1463, 0.6, 0.2195, 0.6, 0.1707, 0.65, 0.1951, 0.55, 0.1951, 0.55, 0.1463, 0.6, 0.1707, 0.6, 0.2195, 0.55, 0.1951, 0.6, 0.1707, 0.55, 0.1951, 0.5, 0.1707, 0.55, 0.1463, 0.5, 0.2195, 0.5, 0.1707, 0.55, 0.1951, 0.45, 0.1951, 0.45, 0.1463, 0.5, 0.1707, 0.5, 0.2195, 0.45, 0.1951, 0.5, 0.1707, 0.45, 0.1951, 0.4, 0.1707, 0.45, 0.1463, 0.4, 0.2195, 0.4, 0.1707, 0.45, 0.1951, 0.35, 0.1951, 0.35, 0.1463, 0.4, 0.1707, 0.4, 0.2195, 0.35, 0.1951, 0.4, 0.1707, 0.35, 0.1951, 0.3, 0.1707, 0.35, 0.1463, 0.3, 0.2195, 0.3, 0.1707, 0.35, 0.1951, 0.25, 0.1951, 0.25, 0.1463, 0.3, 0.1707, 0.3, 0.2195, 0.25, 0.1951, 0.3, 0.1707, 0.25, 0.1951, 0.2, 0.1707, 0.25, 0.1463, 0.2, 0.2195, 0.2, 0.1707, 0.25, 0.1951, 0.15, 0.1951, 0.15, 0.1463, 0.2, 0.1707, 0.2, 0.2195, 0.15, 0.1951, 0.2, 0.1707, 0.15, 0.1951, 0.1, 0.1707, 0.15, 0.1463, 0.1, 0.2195, 0.1, 0.1707, 0.15, 0.1951, 0.05, 0.1951, 0.05, 0.1463, 0.1, 0.1707, 0.1, 0.2195, 0.05, 0.1951, 0.1, 0.1707, 0.05, 0.1951, 0.0, 0.1707, 0.05, 0.1463, 0.0, 0.2195, 0.0, 0.1707, 0.05, 0.1951, 0.95, 0.1463, 0.95, 0.09756, 1.0, 0.122, 1.0, 0.1707, 0.95, 0.1463, 1.0, 0.122, 0.95, 0.1463, 0.9, 0.122, 0.95, 0.09756, 0.9, 0.1707, 0.9, 0.122, 0.95, 0.1463, 0.85, 0.1463, 0.85, 0.09756, 0.9, 0.122, 0.9, 0.1707, 0.85, 0.1463, 0.9, 0.122, 0.85, 0.1463, 0.8, 0.122, 0.85, 0.09756, 0.8, 0.1707, 0.8, 0.122, 0.85, 0.1463, 0.75, 0.1463, 0.75, 0.09756, 0.8, 0.122, 0.8, 0.1707, 0.75, 0.1463, 0.8, 0.122, 0.75, 0.1463, 0.7, 0.122, 0.75, 0.09756, 0.7, 0.1707, 0.7, 0.122, 0.75, 0.1463, 0.65, 0.1463, 0.65, 0.09756, 0.7, 0.122, 0.7, 0.1707, 0.65, 0.1463, 0.7, 0.122, 0.65, 0.1463, 0.6, 0.122, 0.65, 0.09756, 0.6, 0.1707, 0.6, 0.122, 0.65, 0.1463, 0.55, 0.1463, 0.55, 0.09756, 0.6, 0.122, 0.6, 0.1707, 0.55, 0.1463, 0.6, 0.122, 0.55, 0.1463, 0.5, 0.122, 0.55, 0.09756, 0.5, 0.1707, 0.5, 0.122, 0.55, 0.1463, 0.45, 0.1463, 0.45, 0.09756, 0.5, 0.122, 0.5, 0.1707, 0.45, 0.1463, 0.5, 0.122, 0.45, 0.1463, 0.4, 0.122, 0.45, 0.09756, 0.4, 0.1707, 0.4, 0.122, 0.45, 0.1463, 0.35, 0.1463, 0.35, 0.09756, 0.4, 0.122, 0.4, 0.1707, 0.35, 0.1463, 0.4, 0.122, 0.35, 0.1463, 0.3, 0.122, 0.35, 0.09756, 0.3, 0.1707, 0.3, 0.122, 0.35, 0.1463, 0.25, 0.1463, 0.25, 0.09756, 0.3, 0.122, 0.3, 0.1707, 0.25, 0.1463, 0.3, 0.122, 0.25, 0.1463, 0.2, 0.122, 0.25, 0.09756, 0.2, 0.1707, 0.2, 0.122, 0.25, 0.1463, 0.15, 0.1463, 0.15, 0.09756, 0.2, 0.122, 0.2, 0.1707, 0.15, 0.1463, 0.2, 0.122, 0.15, 0.1463, 0.1, 0.122, 0.15, 0.09756, 0.1, 0.1707, 0.1, 0.122, 0.15, 0.1463, 0.05, 0.1463, 0.05, 0.09756, 0.1, 0.122, 0.1, 0.1707, 0.05, 0.1463, 0.1, 0.122, 0.05, 0.1463, 0.0, 0.122, 0.05, 0.09756, 0.0, 0.1707, 0.0, 0.122, 0.05, 0.1463, 0.95, 0.09756, 0.95, 0.04878, 1.0, 0.07317, 1.0, 0.122, 0.95, 0.09756, 1.0, 0.07317, 0.95, 0.09756, 0.9, 0.07317, 0.95, 0.04878, 0.9, 0.122, 0.9, 0.07317, 0.95, 0.09756, 0.85, 0.09756, 0.85, 0.04878, 0.9, 0.07317, 0.9, 0.122, 0.85, 0.09756, 0.9, 0.07317, 0.85, 0.09756, 0.8, 0.07317, 0.85, 0.04878, 0.8, 0.122, 0.8, 0.07317, 0.85, 0.09756, 0.75, 0.09756, 0.75, 0.04878, 0.8, 0.07317, 0.8, 0.122, 0.75, 0.09756, 0.8, 0.07317, 0.75, 0.09756, 0.7, 0.07317, 0.75, 0.04878, 0.7, 0.122, 0.7, 0.07317, 0.75, 0.09756, 0.65, 0.09756, 0.65, 0.04878, 0.7, 0.07317, 0.7, 0.122, 0.65, 0.09756, 0.7, 0.07317, 0.65, 0.09756, 0.6, 0.07317, 0.65, 0.04878, 0.6, 0.122, 0.6, 0.07317, 0.65, 0.09756, 0.55, 0.09756, 0.55, 0.04878, 0.6, 0.07317, 0.6, 0.122, 0.55, 0.09756, 0.6, 0.07317, 0.55, 0.09756, 0.5, 0.07317, 0.55, 0.04878, 0.5, 0.122, 0.5, 0.07317, 0.55, 0.09756, 0.45, 0.09756, 0.45, 0.04878, 0.5, 0.07317, 0.5, 0.122, 0.45, 0.09756, 0.5, 0.07317, 0.45, 0.09756, 0.4, 0.07317, 0.45, 0.04878, 0.4, 0.122, 0.4, 0.07317, 0.45, 0.09756, 0.35, 0.09756, 0.35, 0.04878, 0.4, 0.07317, 0.4, 0.122, 0.35, 0.09756, 0.4, 0.07317, 0.35, 0.09756, 0.3, 0.07317, 0.35, 0.04878, 0.3, 0.122, 0.3, 0.07317, 0.35, 0.09756, 0.25, 0.09756, 0.25, 0.04878, 0.3, 0.07317, 0.3, 0.122, 0.25, 0.09756, 0.3, 0.07317, 0.25, 0.09756, 0.2, 0.07317, 0.25, 0.04878, 0.2, 0.122, 0.2, 0.07317, 0.25, 0.09756, 0.15, 0.09756, 0.15, 0.04878, 0.2, 0.07317, 0.2, 0.122, 0.15, 0.09756, 0.2, 0.07317, 0.15, 0.09756, 0.1, 0.07317, 0.15, 0.04878, 0.1, 0.122, 0.1, 0.07317, 0.15, 0.09756, 0.05, 0.09756, 0.05, 0.04878, 0.1, 0.07317, 0.1, 0.122, 0.05, 0.09756, 0.1, 0.07317, 0.05, 0.09756, 0.0, 0.07317, 0.05, 0.04878, 0.0, 0.122, 0.0, 0.07317, 0.05, 0.09756, 0.95, 0.04878, 0.95, 0.0, 1.0, 0.02439, 1.0, 0.07317, 0.95, 0.04878, 1.0, 0.02439, 0.95, 0.04878, 0.9, 0.02439, 0.95, 0.0, 0.9, 0.07317, 0.9, 0.02439, 0.95, 0.04878, 0.85, 0.04878, 0.85, 0.0, 0.9, 0.02439, 0.9, 0.07317, 0.85, 0.04878, 0.9, 0.02439, 0.85, 0.04878, 0.8, 0.02439, 0.85, 0.0, 0.8, 0.07317, 0.8, 0.02439, 0.85, 0.04878, 0.75, 0.04878, 0.75, 0.0, 0.8, 0.02439, 0.8, 0.07317, 0.75, 0.04878, 0.8, 0.02439, 0.75, 0.04878, 0.7, 0.02439, 0.75, 0.0, 0.7, 0.07317, 0.7, 0.02439, 0.75, 0.04878, 0.65, 0.04878, 0.65, 0.0, 0.7, 0.02439, 0.7, 0.07317, 0.65, 0.04878, 0.7, 0.02439, 0.65, 0.04878, 0.6, 0.02439, 0.65, 0.0, 0.6, 0.07317, 0.6, 0.02439, 0.65, 0.04878, 0.55, 0.04878, 0.55, 0.0, 0.6, 0.02439, 0.6, 0.07317, 0.55, 0.04878, 0.6, 0.02439, 0.55, 0.04878, 0.5, 0.02439, 0.55, 0.0, 0.5, 0.07317, 0.5, 0.02439, 0.55, 0.04878, 0.45, 0.04878, 0.45, 0.0, 0.5, 0.02439, 0.5, 0.07317, 0.45, 0.04878, 0.5, 0.02439, 0.45, 0.04878, 0.4, 0.02439, 0.45, 0.0, 0.4, 0.07317, 0.4, 0.02439, 0.45, 0.04878, 0.35, 0.04878, 0.35, 0.0, 0.4, 0.02439, 0.4, 0.07317, 0.35, 0.04878, 0.4, 0.02439, 0.35, 0.04878, 0.3, 0.02439, 0.35, 0.0, 0.3, 0.07317, 0.3, 0.02439, 0.35, 0.04878, 0.25, 0.04878, 0.25, 0.0, 0.3, 0.02439, 0.3, 0.07317, 0.25, 0.04878, 0.3, 0.02439, 0.25, 0.04878, 0.2, 0.02439, 0.25, 0.0, 0.2, 0.07317, 0.2, 0.02439, 0.25, 0.04878, 0.15, 0.04878, 0.15, 0.0, 0.2, 0.02439, 0.2, 0.07317, 0.15, 0.04878, 0.2, 0.02439, 0.15, 0.04878, 0.1, 0.02439, 0.15, 0.0, 0.1, 0.07317, 0.1, 0.02439, 0.15, 0.04878, 0.05, 0.04878, 0.05, 0.0, 0.1, 0.02439, 0.1, 0.07317, 0.05, 0.04878, 0.1, 0.02439, 0.05, 0.04878, 0.0, 0.02439, 0.05, 0.0, 0.0, 0.07317, 0.0, 0.02439, 0.05, 0.04878])
me_circle_001.update()

# ---- objects
ob_lattice = bpy.data.objects.new('Lattice', me_circle_001)

# ---- transforms, parenting, visibility, modifiers, constraints
ob_lattice.location = (0.0, 0.0, 0.0)

# ---- collection membership
scene.collection.objects.link(ob_lattice)

# ---- scene / render settings (as saved in the file)
scene.frame_start = 1; scene.frame_end = 250; scene.frame_set(1)
scene.render.engine = 'BLENDER_EEVEE_NEXT'
bpy.context.view_layer.update()

# ---- added for rendering (the .blend has no active camera and no usable light): camera, sun
cam_auto = bpy.data.cameras.new('AutoCamera')
cam_auto.lens = 50.0
cam_auto.sensor_width = 36.0
cam_auto.clip_end = 1000.0
ob_auto_camera = bpy.data.objects.new('AutoCamera', cam_auto)
scene.collection.objects.link(ob_auto_camera)
ob_auto_camera.location = (24.8307, -29.7968, 19.8527)
ob_auto_camera.rotation_euler = (1.09748, -7.21219e-08, 0.694738)
scene.camera = ob_auto_camera
light_auto_sun = bpy.data.lights.new('AutoSun', 'SUN')
light_auto_sun.energy = 3.0
light_auto_sun.angle = 0.0523599
ob_auto_sun = bpy.data.objects.new('AutoSun', light_auto_sun)
scene.collection.objects.link(ob_auto_sun)
ob_auto_sun.rotation_euler = (0.872665, 0.174533, 0.523599)
bpy.context.view_layer.update()
